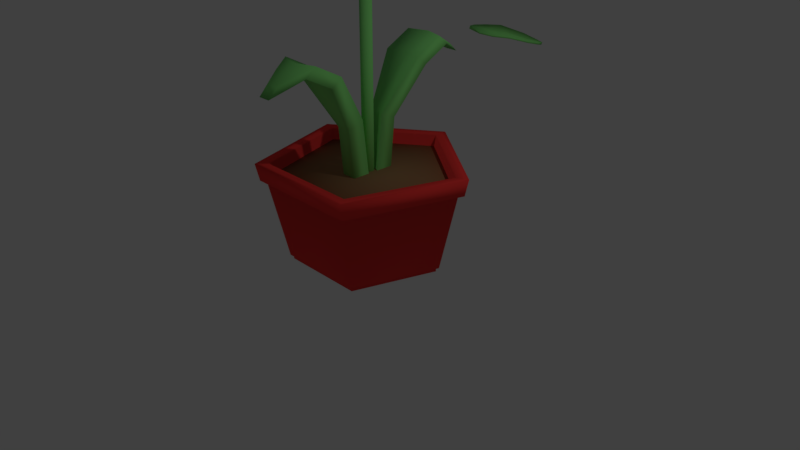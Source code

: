 # Source: diffrent_blue_different_flower.blend  (saved by Blender 2.79.0; exported with 4.5.12 LTS)
import bpy
from mathutils import Matrix  # noqa: F401  (used for matrix-valued properties, if any)

bpy.ops.wm.read_factory_settings(use_empty=True)
scene = bpy.context.scene
scene.name = 'Scene'

# ---- collections
col_collection_1 = bpy.data.collections.new('Collection 1'); scene.collection.children.link(col_collection_1)

# ---- materials (node trees are filled in below, after node groups)
mat_material_010 = bpy.data.materials.new('Material.010')
mat_material_010.alpha_threshold = 0.0
mat_material_010.use_transparent_shadow = False
mat_material_010.diffuse_color = (0.8, 0.6976, 0.07297, 1.0)
mat_material_010.roughness = 0.5
mat_material_010.specular_intensity = 0.0
mat_material_009 = bpy.data.materials.new('Material.009')
mat_material_009.alpha_threshold = 0.0
mat_material_009.use_transparent_shadow = False
mat_material_009.diffuse_color = (0.03628, 0.1769, 0.8, 1.0)
mat_material_009.roughness = 0.5
mat_material_009.specular_intensity = 0.0
mat_material_001 = bpy.data.materials.new('Material.001')
mat_material_001.alpha_threshold = 0.0
mat_material_001.use_transparent_shadow = False
mat_material_001.diffuse_color = (1.0, 0.9404, 0.9404, 1.0)
mat_material_001.roughness = 0.5
mat_material_002 = bpy.data.materials.new('Material.002')
mat_material_002.alpha_threshold = 0.0
mat_material_002.use_transparent_shadow = False
mat_material_002.diffuse_color = (0.3108, 0.1783, 0.08164, 1.0)
mat_material_002.roughness = 0.5
mat_material_002.specular_intensity = 0.0
mat_material_003 = bpy.data.materials.new('Material.003')
mat_material_003.alpha_threshold = 0.0
mat_material_003.use_transparent_shadow = False
mat_material_003.diffuse_color = (1.0, 0.05192, 0.04691, 1.0)
mat_material_003.roughness = 0.5
mat_material_004 = bpy.data.materials.new('Material.004')
mat_material_004.alpha_threshold = 0.0
mat_material_004.use_transparent_shadow = False
mat_material_004.diffuse_color = (0.2569, 0.8, 0.2039, 1.0)
mat_material_004.roughness = 0.5
mat_material_004.specular_intensity = 0.0
mat_material_005 = bpy.data.materials.new('Material.005')
mat_material_005.alpha_threshold = 0.0
mat_material_005.use_transparent_shadow = False
mat_material_005.diffuse_color = (0.8, 0.6988, 0.1843, 1.0)
mat_material_005.roughness = 0.5
mat_material_007 = bpy.data.materials.new('Material.007')
mat_material_007.alpha_threshold = 0.0
mat_material_007.use_transparent_shadow = False
mat_material_007.diffuse_color = (0.8, 0.4318, 0.6223, 1.0)
mat_material_007.roughness = 0.5
mat_material_007.specular_intensity = 0.0

# ---- material node trees

# ---- world
world_world = bpy.data.worlds.new('World'); scene.world = world_world
world_world.color = (0.05088, 0.05088, 0.05088)
world_world.use_sun_shadow = False
world_world.sun_shadow_jitter_overblur = 0.0
world_world.cycles.sampling_method = 'MANUAL'

# ---- cameras
cam_camera = bpy.data.cameras.new('Camera')
cam_camera.clip_end = 100.0
cam_camera.lens = 35.0
cam_camera.sensor_width = 32.0
cam_camera.sensor_height = 18.0
cam_camera.ortho_scale = 7.314
cam_camera.dof.focus_distance = 0.0
cam_camera.dof.aperture_fstop = 128.0

# ---- lights
light_lamp = bpy.data.lights.new('Lamp', 'POINT')
light_lamp.transmission_factor = 0.0
light_lamp.cutoff_distance = 30.0
light_lamp.energy = 100.0
light_lamp.shadow_buffer_clip_start = 1.001
light_lamp.shadow_soft_size = 0.1
light_lamp.shadow_maximum_resolution = 0.006
light_lamp.use_absolute_resolution = True

# ---- meshes
me_cylinder = bpy.data.meshes.new('Cylinder')
me_cylinder.from_pydata([(0.0, 0.04, -1.197), (0.0, 0.04, 1.172), (0.02, 0.03464, -1.197), (0.02, 0.03464, 1.172), (0.03464, 0.02, -1.197), (0.03464, 0.02, 1.172), (0.04, -1.748e-09, -1.197), (0.04, -1.748e-09, 1.172), (0.03464, -0.02, -1.197), (0.03464, -0.02, 1.172), (0.02, -0.03464, -1.197), (0.02, -0.03464, 1.172), (6.04e-09, -0.04, -1.197), (6.04e-09, -0.04, 1.172), (-0.02, -0.03464, -1.197), (-0.02, -0.03464, 1.172), (-0.03464, -0.02, -1.197), (-0.03464, -0.02, 1.172), (-0.04, -1.86e-08, -1.197), (-0.04, -1.86e-08, 1.172), (-0.03464, 0.02, -1.197), (-0.03464, 0.02, 1.172), (-0.02, 0.03464, -1.197), (-0.02, 0.03464, 1.172), (-0.1203, 0.04789, 1.198), (-0.1194, 0.04883, 1.211), (-0.1203, 0.04789, 1.225), (-0.1231, 0.04511, 1.238), (-0.1276, 0.0406, 1.25), (-0.1337, 0.03453, 1.26), (-0.1411, 0.02713, 1.269), (-0.1495, 0.01869, 1.275), (-0.1587, 0.009526, 1.279), (-0.1608, 0.0112, 1.144), (-0.1536, 0.02197, 1.148), (-0.1469, 0.0319, 1.154), (-0.1411, 0.0406, 1.163), (-0.1363, 0.04774, 1.173), (-0.1328, 0.05304, 1.185), (-0.1306, 0.05631, 1.198), (9.106e-08, -2.357e-07, 1.142), (-0.1299, 0.05742, 1.211), (0.002628, 0.01321, 1.279), (0.005155, 0.02592, 1.275), (0.007484, 0.03763, 1.269), (0.009526, 0.04789, 1.26), (0.0112, 0.05631, 1.25), (0.01245, 0.06257, 1.238), (0.01321, 0.06642, 1.225), (0.01347, 0.06773, 1.211), (0.01321, 0.06642, 1.198), (0.01245, 0.06257, 1.185), (0.0112, 0.05631, 1.173), (0.009526, 0.04789, 1.163), (0.007484, 0.03763, 1.154), (0.005155, 0.02592, 1.148), (0.002628, 0.01321, 1.144), (-0.1306, 0.05631, 1.225), (-0.1328, 0.05304, 1.238), (0.005155, 0.01245, 1.279), (0.01011, 0.02441, 1.275), (0.01468, 0.03544, 1.269), (0.01869, 0.04511, 1.26), (0.02197, 0.05304, 1.25), (0.02441, 0.05894, 1.238), (0.02592, 0.06257, 1.225), (0.02643, 0.0638, 1.211), (0.02592, 0.06257, 1.198), (0.02441, 0.05894, 1.185), (0.02197, 0.05304, 1.173), (0.01869, 0.04511, 1.163), (0.01468, 0.03544, 1.154), (0.01011, 0.02441, 1.148), (0.005155, 0.01245, 1.144), (-0.1363, 0.04774, 1.25), (-0.1411, 0.0406, 1.26), (0.007484, 0.0112, 1.279), (0.01468, 0.02197, 1.275), (0.02131, 0.0319, 1.269), (0.02713, 0.0406, 1.26), (0.0319, 0.04774, 1.25), (0.03544, 0.05304, 1.238), (0.03763, 0.05631, 1.225), (0.03836, 0.05742, 1.211), (0.03763, 0.05631, 1.198), (0.03544, 0.05304, 1.185), (0.0319, 0.04774, 1.173), (0.02713, 0.0406, 1.163), (0.02131, 0.0319, 1.154), (0.01468, 0.02197, 1.148), (0.007484, 0.0112, 1.144), (-0.1469, 0.0319, 1.269), (-0.1536, 0.02197, 1.275), (0.009526, 0.009526, 1.279), (0.01869, 0.01869, 1.275), (0.02713, 0.02713, 1.269), (0.03453, 0.03453, 1.26), (0.0406, 0.0406, 1.25), (0.04511, 0.04511, 1.238), (0.04789, 0.04789, 1.225), (0.04883, 0.04883, 1.211), (0.04789, 0.04789, 1.198), (0.04511, 0.04511, 1.185), (0.0406, 0.0406, 1.173), (0.03453, 0.03453, 1.163), (0.02713, 0.02713, 1.154), (0.01869, 0.01869, 1.148), (0.009526, 0.009526, 1.144), (-0.1608, 0.0112, 1.279), (-0.1631, 0.01245, 1.144), (0.0112, 0.007484, 1.279), (0.02197, 0.01468, 1.275), (0.0319, 0.02131, 1.269), (0.0406, 0.02713, 1.26), (0.04774, 0.0319, 1.25), (0.05304, 0.03544, 1.238), (0.05631, 0.03763, 1.225), (0.05742, 0.03836, 1.211), (0.05631, 0.03763, 1.198), (0.05304, 0.03544, 1.185), (0.04774, 0.0319, 1.173), (0.0406, 0.02713, 1.163), (0.0319, 0.02131, 1.154), (0.02197, 0.01468, 1.148), (0.0112, 0.007484, 1.144), (-0.1581, 0.02441, 1.148), (-0.1536, 0.03544, 1.154), (0.01245, 0.005155, 1.279), (0.02441, 0.01011, 1.275), (0.03544, 0.01468, 1.269), (0.04511, 0.01869, 1.26), (0.05304, 0.02197, 1.25), (0.05894, 0.02441, 1.238), (0.06257, 0.02592, 1.225), (0.0638, 0.02643, 1.211), (0.06257, 0.02592, 1.198), (0.05894, 0.02441, 1.185), (0.05304, 0.02197, 1.173), (0.04511, 0.01869, 1.163), (0.03544, 0.01468, 1.154), (0.02441, 0.01011, 1.148), (0.01245, 0.005155, 1.144), (-0.1495, 0.04511, 1.163), (-0.1463, 0.05304, 1.173), (0.01321, 0.002628, 1.279), (0.02592, 0.005155, 1.275), (0.03763, 0.007484, 1.269), (0.04789, 0.009526, 1.26), (0.05631, 0.0112, 1.25), (0.06257, 0.01245, 1.238), (0.06642, 0.01321, 1.225), (0.06773, 0.01347, 1.211), (0.06642, 0.01321, 1.198), (0.06257, 0.01245, 1.185), (0.05631, 0.0112, 1.173), (0.04789, 0.009526, 1.163), (0.03763, 0.007484, 1.154), (0.02592, 0.005155, 1.148), (0.01321, 0.002628, 1.144), (-0.1438, 0.05894, 1.185), (-0.1423, 0.06257, 1.198), (0.01347, -2.358e-07, 1.279), (0.02643, -2.352e-07, 1.275), (0.03836, -2.347e-07, 1.269), (0.04883, -2.352e-07, 1.26), (0.05742, -2.363e-07, 1.25), (0.0638, -2.322e-07, 1.238), (0.06773, -2.404e-07, 1.225), (0.06905, -2.394e-07, 1.211), (0.06773, -2.404e-07, 1.198), (0.0638, -2.291e-07, 1.185), (0.05742, -2.363e-07, 1.173), (0.04883, -2.352e-07, 1.163), (0.03836, -2.368e-07, 1.154), (0.02643, -2.342e-07, 1.148), (0.01347, -2.345e-07, 1.144), (-0.1418, 0.0638, 1.211), (-0.1423, 0.06257, 1.225), (0.01321, -0.002628, 1.279), (0.02592, -0.005156, 1.275), (0.03763, -0.007485, 1.269), (0.04789, -0.009526, 1.26), (0.05631, -0.0112, 1.25), (0.06257, -0.01245, 1.238), (0.06642, -0.01321, 1.225), (0.06773, -0.01347, 1.211), (0.06642, -0.01321, 1.198), (0.06257, -0.01245, 1.185), (0.05631, -0.0112, 1.173), (0.04789, -0.009526, 1.163), (0.03763, -0.007485, 1.154), (0.02592, -0.005156, 1.148), (0.01321, -0.002628, 1.144), (-0.1438, 0.05894, 1.238), (-0.1463, 0.05304, 1.25), (0.01245, -0.005156, 1.279), (0.02441, -0.01011, 1.275), (0.03544, -0.01468, 1.269), (0.04511, -0.01869, 1.26), (0.05304, -0.02197, 1.25), (0.05894, -0.02441, 1.238), (0.06257, -0.02592, 1.225), (0.0638, -0.02643, 1.211), (0.06257, -0.02592, 1.198), (0.05894, -0.02441, 1.185), (0.05304, -0.02197, 1.173), (0.04511, -0.01869, 1.163), (0.03544, -0.01468, 1.154), (0.02441, -0.01011, 1.148), (0.01245, -0.005156, 1.144), (-0.1495, 0.04511, 1.26), (-0.1536, 0.03544, 1.269), (0.0112, -0.007485, 1.279), (0.02197, -0.01468, 1.275), (0.0319, -0.02131, 1.269), (0.0406, -0.02713, 1.26), (0.04774, -0.0319, 1.25), (0.05304, -0.03544, 1.238), (0.05631, -0.03763, 1.225), (0.05742, -0.03836, 1.211), (0.05631, -0.03763, 1.198), (0.05304, -0.03544, 1.185), (0.04774, -0.0319, 1.173), (0.0406, -0.02713, 1.163), (0.0319, -0.02131, 1.154), (0.02197, -0.01468, 1.148), (0.0112, -0.007485, 1.144), (-0.1581, 0.02441, 1.275), (-0.1631, 0.01245, 1.279), (0.009526, -0.009526, 1.279), (0.01869, -0.01869, 1.275), (0.02713, -0.02713, 1.269), (0.03453, -0.03453, 1.26), (0.0406, -0.0406, 1.25), (0.04511, -0.04511, 1.238), (0.04789, -0.04789, 1.225), (0.04883, -0.04883, 1.211), (0.04789, -0.04789, 1.198), (0.04511, -0.04511, 1.185), (0.0406, -0.0406, 1.173), (0.03453, -0.03453, 1.163), (0.02713, -0.02713, 1.154), (0.01869, -0.01869, 1.148), (0.009526, -0.009526, 1.144), (-0.1656, 0.01321, 1.144), (-0.1631, 0.02592, 1.148), (0.007484, -0.0112, 1.279), (0.01468, -0.02197, 1.275), (0.02131, -0.0319, 1.269), (0.02713, -0.0406, 1.26), (0.0319, -0.04774, 1.25), (0.03544, -0.05305, 1.238), (0.03763, -0.05631, 1.225), (0.03836, -0.05742, 1.211), (0.03763, -0.05631, 1.198), (0.03544, -0.05305, 1.185), (0.0319, -0.04774, 1.173), (0.02713, -0.0406, 1.163), (0.02131, -0.0319, 1.154), (0.01468, -0.02197, 1.148), (0.007484, -0.0112, 1.144), (-0.1608, 0.03763, 1.154), (-0.1587, 0.04789, 1.163), (0.005155, -0.01245, 1.279), (0.01011, -0.02441, 1.275), (0.01468, -0.03544, 1.269), (0.01869, -0.04511, 1.26), (0.02197, -0.05305, 1.25), (0.02441, -0.05894, 1.238), (0.02592, -0.06257, 1.225), (0.02643, -0.0638, 1.211), (0.02592, -0.06257, 1.198), (0.02441, -0.05894, 1.185), (0.02197, -0.05305, 1.173), (0.01869, -0.04511, 1.163), (0.01468, -0.03544, 1.154), (0.01011, -0.02441, 1.148), (0.005155, -0.01245, 1.144), (-0.157, 0.05631, 1.173), (-0.1558, 0.06257, 1.185), (0.002628, -0.01321, 1.279), (0.005155, -0.02592, 1.275), (0.007484, -0.03763, 1.269), (0.009526, -0.04789, 1.26), (0.0112, -0.05631, 1.25), (0.01245, -0.06257, 1.238), (0.01321, -0.06642, 1.225), (0.01347, -0.06773, 1.211), (0.01321, -0.06642, 1.198), (0.01245, -0.06257, 1.185), (0.0112, -0.05631, 1.173), (0.009526, -0.04789, 1.163), (0.007484, -0.03763, 1.154), (0.005155, -0.02592, 1.148), (0.002628, -0.01321, 1.144), (-0.155, 0.06642, 1.198), (-0.1548, 0.06773, 1.211), (9.056e-08, -0.01347, 1.279), (9.391e-08, -0.02643, 1.275), (9.288e-08, -0.03836, 1.269), (8.928e-08, -0.04883, 1.26), (8.516e-08, -0.05742, 1.25), (9.545e-08, -0.0638, 1.238), (8.516e-08, -0.06773, 1.225), (8.413e-08, -0.06905, 1.211), (8.516e-08, -0.06773, 1.198), (9.545e-08, -0.0638, 1.185), (8.516e-08, -0.05742, 1.173), (8.928e-08, -0.04883, 1.163), (9.031e-08, -0.03836, 1.154), (9.134e-08, -0.02643, 1.148), (9.134e-08, -0.01347, 1.144), (-0.155, 0.06642, 1.225), (-0.1558, 0.06257, 1.238), (-0.002628, -0.01321, 1.279), (-0.005155, -0.02592, 1.275), (-0.007484, -0.03763, 1.269), (-0.009526, -0.04789, 1.26), (-0.0112, -0.05631, 1.25), (-0.01245, -0.06257, 1.238), (-0.01321, -0.06642, 1.225), (-0.01347, -0.06773, 1.211), (-0.01321, -0.06642, 1.198), (-0.01245, -0.06257, 1.185), (-0.0112, -0.05631, 1.173), (-0.009526, -0.04789, 1.163), (-0.007484, -0.03763, 1.154), (-0.005155, -0.02592, 1.148), (-0.002628, -0.01321, 1.144), (-0.157, 0.05631, 1.25), (8.245e-08, -2.565e-07, 1.28), (-0.005155, -0.01245, 1.279), (-0.01011, -0.02441, 1.275), (-0.01468, -0.03544, 1.269), (-0.01869, -0.04511, 1.26), (-0.02197, -0.05305, 1.25), (-0.02441, -0.05894, 1.238), (-0.02592, -0.06257, 1.225), (-0.02643, -0.0638, 1.211), (-0.02592, -0.06257, 1.198), (-0.02441, -0.05894, 1.185), (-0.02197, -0.05305, 1.173), (-0.01869, -0.04511, 1.163), (-0.01468, -0.03544, 1.154), (-0.01011, -0.02441, 1.148), (-0.005155, -0.01245, 1.144), (-0.1587, 0.04789, 1.26), (-0.1608, 0.03763, 1.269), (-0.007484, -0.0112, 1.279), (-0.01468, -0.02197, 1.275), (-0.02131, -0.0319, 1.269), (-0.02713, -0.0406, 1.26), (-0.0319, -0.04774, 1.25), (-0.03544, -0.05305, 1.238), (-0.03763, -0.05631, 1.225), (-0.03836, -0.05742, 1.211), (-0.03763, -0.05631, 1.198), (-0.03544, -0.05305, 1.185), (-0.0319, -0.04774, 1.173), (-0.02713, -0.0406, 1.163), (-0.02131, -0.0319, 1.154), (-0.01468, -0.02197, 1.148), (-0.007484, -0.0112, 1.144), (-0.1631, 0.02592, 1.275), (-0.1656, 0.01321, 1.279), (-0.009526, -0.009526, 1.279), (-0.01869, -0.01869, 1.275), (-0.02713, -0.02713, 1.269), (-0.03453, -0.03453, 1.26), (-0.0406, -0.0406, 1.25), (-0.04511, -0.04511, 1.238), (-0.04789, -0.04789, 1.225), (-0.04883, -0.04883, 1.211), (-0.04789, -0.04789, 1.198), (-0.04511, -0.04511, 1.185), (-0.0406, -0.0406, 1.173), (-0.03453, -0.03453, 1.163), (-0.02713, -0.02713, 1.154), (-0.01869, -0.01869, 1.148), (-0.009526, -0.009526, 1.144), (-0.1682, -2.357e-07, 1.142), (-0.1882, 0.03464, 1.172), (-0.0112, -0.007485, 1.279), (-0.02197, -0.01468, 1.275), (-0.0319, -0.02131, 1.269), (-0.0406, -0.02713, 1.26), (-0.04774, -0.0319, 1.25), (-0.05304, -0.03544, 1.238), (-0.05631, -0.03763, 1.225), (-0.05742, -0.03836, 1.211), (-0.05631, -0.03763, 1.198), (-0.05304, -0.03544, 1.185), (-0.04774, -0.0319, 1.173), (-0.0406, -0.02713, 1.163), (-0.0319, -0.02131, 1.154), (-0.02197, -0.01468, 1.148), (-0.0112, -0.007485, 1.144), (-0.1882, 0.03464, -1.197), (-0.2029, 0.02, 1.172), (-0.01245, -0.005156, 1.279), (-0.02441, -0.01011, 1.275), (-0.03544, -0.01468, 1.269), (-0.04511, -0.01869, 1.26), (-0.05304, -0.02197, 1.25), (-0.05894, -0.02441, 1.238), (-0.06257, -0.02592, 1.225), (-0.0638, -0.02643, 1.211), (-0.06257, -0.02592, 1.198), (-0.05894, -0.02441, 1.185), (-0.05304, -0.02197, 1.173), (-0.04511, -0.01869, 1.163), (-0.03544, -0.01468, 1.154), (-0.02441, -0.01011, 1.148), (-0.01245, -0.005156, 1.144), (-0.2029, 0.02, -1.197), (-0.2082, -1.86e-08, 1.172), (-0.01321, -0.002628, 1.279), (-0.02592, -0.005156, 1.275), (-0.03763, -0.007485, 1.269), (-0.04789, -0.009526, 1.26), (-0.05631, -0.0112, 1.25), (-0.06257, -0.01245, 1.238), (-0.06642, -0.01321, 1.225), (-0.06773, -0.01347, 1.211), (-0.06642, -0.01321, 1.198), (-0.06257, -0.01245, 1.185), (-0.05631, -0.0112, 1.173), (-0.04789, -0.009526, 1.163), (-0.03763, -0.007485, 1.154), (-0.02592, -0.005156, 1.148), (-0.01321, -0.002628, 1.144), (-0.2082, -1.86e-08, -1.197), (-0.2029, -0.02, 1.172), (-0.01347, -2.347e-07, 1.279), (-0.02643, -2.327e-07, 1.275), (-0.03836, -2.327e-07, 1.269), (-0.04883, -2.26e-07, 1.26), (-0.05742, -2.229e-07, 1.25), (-0.0638, -2.352e-07, 1.238), (-0.06773, -2.198e-07, 1.225), (-0.06905, -2.229e-07, 1.211), (-0.06773, -2.198e-07, 1.198), (-0.0638, -2.352e-07, 1.185), (-0.05742, -2.229e-07, 1.173), (-0.04883, -2.26e-07, 1.163), (-0.03836, -2.311e-07, 1.154), (-0.02643, -2.306e-07, 1.148), (-0.01347, -2.35e-07, 1.144), (-0.2029, -0.02, -1.197), (-0.1882, -0.03464, 1.172), (-0.01321, 0.002628, 1.279), (-0.02592, 0.005155, 1.275), (-0.03763, 0.007484, 1.269), (-0.04789, 0.009526, 1.26), (-0.05631, 0.0112, 1.25), (-0.06257, 0.01245, 1.238), (-0.06642, 0.01321, 1.225), (-0.06773, 0.01347, 1.211), (-0.06642, 0.01321, 1.198), (-0.06257, 0.01245, 1.185), (-0.05631, 0.0112, 1.173), (-0.04789, 0.009526, 1.163), (-0.03763, 0.007484, 1.154), (-0.02592, 0.005155, 1.148), (-0.01321, 0.002628, 1.144), (-0.1882, -0.03464, -1.197), (-0.1682, -0.04, 1.172), (-0.01245, 0.005155, 1.279), (-0.02441, 0.01011, 1.275), (-0.03544, 0.01468, 1.269), (-0.04511, 0.01869, 1.26), (-0.05304, 0.02197, 1.25), (-0.05894, 0.02441, 1.238), (-0.06257, 0.02592, 1.225), (-0.0638, 0.02643, 1.211), (-0.06257, 0.02592, 1.198), (-0.05894, 0.02441, 1.185), (-0.05304, 0.02197, 1.173), (-0.04511, 0.01869, 1.163), (-0.03544, 0.01468, 1.154), (-0.02441, 0.01011, 1.148), (-0.01245, 0.005155, 1.144), (-0.1682, -0.04, -1.197), (-0.1482, -0.03464, 1.172), (-0.0112, 0.007484, 1.279), (-0.02197, 0.01468, 1.275), (-0.0319, 0.02131, 1.269), (-0.0406, 0.02713, 1.26), (-0.04774, 0.0319, 1.25), (-0.05304, 0.03544, 1.238), (-0.05631, 0.03763, 1.225), (-0.05742, 0.03836, 1.211), (-0.05631, 0.03763, 1.198), (-0.05304, 0.03544, 1.185), (-0.04774, 0.0319, 1.173), (-0.0406, 0.02713, 1.163), (-0.0319, 0.02131, 1.154), (-0.02197, 0.01468, 1.148), (-0.0112, 0.007484, 1.144), (-0.1482, -0.03464, -1.197), (-0.1336, -0.02, 1.172), (-0.009526, 0.009526, 1.279), (-0.01869, 0.01869, 1.275), (-0.02713, 0.02713, 1.269), (-0.03453, 0.03453, 1.26), (-0.0406, 0.0406, 1.25), (-0.04511, 0.04511, 1.238), (-0.04789, 0.04789, 1.225), (-0.04883, 0.04883, 1.211), (-0.04789, 0.04789, 1.198), (-0.04511, 0.04511, 1.185), (-0.0406, 0.0406, 1.173), (-0.03453, 0.03453, 1.163), (-0.02713, 0.02713, 1.154), (-0.01869, 0.01869, 1.148), (-0.009526, 0.009526, 1.144), (-0.1336, -0.02, -1.197), (-0.1282, -1.748e-09, 1.172), (-0.007484, 0.0112, 1.279), (-0.01468, 0.02197, 1.275), (-0.02131, 0.0319, 1.269), (-0.02713, 0.0406, 1.26), (-0.0319, 0.04774, 1.25), (-0.03544, 0.05304, 1.238), (-0.03763, 0.05631, 1.225), (-0.03836, 0.05742, 1.211), (-0.03763, 0.05631, 1.198), (-0.03544, 0.05304, 1.185), (-0.0319, 0.04774, 1.173), (-0.02713, 0.0406, 1.163), (-0.02131, 0.0319, 1.154), (-0.01468, 0.02197, 1.148), (-0.007484, 0.0112, 1.144), (-0.1282, -1.748e-09, -1.197), (-0.1336, 0.02, 1.172), (-0.005155, 0.01245, 1.279), (-0.01011, 0.02441, 1.275), (-0.01468, 0.03544, 1.269), (-0.01869, 0.04511, 1.26), (-0.02197, 0.05304, 1.25), (-0.02441, 0.05894, 1.238), (-0.02592, 0.06257, 1.225), (-0.02643, 0.0638, 1.211), (-0.02592, 0.06257, 1.198), (-0.02441, 0.05894, 1.185), (-0.02197, 0.05304, 1.173), (-0.01869, 0.04511, 1.163), (-0.01468, 0.03544, 1.154), (-0.01011, 0.02441, 1.148), (-0.005155, 0.01245, 1.144), (-0.1336, 0.02, -1.197), (-0.1482, 0.03464, 1.172), (-0.002628, 0.01321, 1.279), (-0.005155, 0.02592, 1.275), (-0.007484, 0.03763, 1.269), (-0.009526, 0.04789, 1.26), (-0.0112, 0.05631, 1.25), (-0.01245, 0.06257, 1.238), (-0.01321, 0.06642, 1.225), (-0.01347, 0.06773, 1.211), (-0.01321, 0.06642, 1.198), (-0.01245, 0.06257, 1.185), (-0.0112, 0.05631, 1.173), (-0.009526, 0.04789, 1.163), (-0.007484, 0.03763, 1.154), (-0.005155, 0.02592, 1.148), (-0.002628, 0.01321, 1.144), (-0.1482, 0.03464, -1.197), (-0.1682, 0.04, 1.172), (9.365e-08, 0.01347, 1.279), (9.648e-08, 0.02643, 1.275), (9.854e-08, 0.03836, 1.269), (1.016e-07, 0.04883, 1.26), (1.099e-07, 0.05742, 1.25), (9.545e-08, 0.0638, 1.238), (1.088e-07, 0.06773, 1.225), (1.099e-07, 0.06905, 1.211), (1.088e-07, 0.06773, 1.198), (9.545e-08, 0.0638, 1.185), (1.099e-07, 0.05742, 1.173), (1.016e-07, 0.04883, 1.163), (9.957e-08, 0.03836, 1.154), (9.648e-08, 0.02643, 1.148), (9.211e-08, 0.01347, 1.144), (-0.1682, 0.04, -1.197), (-0.1231, 0.04511, 1.185), (-0.1276, 0.0406, 1.173), (-0.1337, 0.03453, 1.163), (-0.1411, 0.02713, 1.154), (-0.1495, 0.01869, 1.148), (-0.1587, 0.009526, 1.144), (-0.157, 0.007484, 1.279), (-0.1463, 0.01468, 1.275), (-0.1363, 0.02131, 1.269), (-0.1276, 0.02713, 1.26), (-0.1205, 0.0319, 1.25), (-0.1152, 0.03544, 1.238), (-0.1119, 0.03763, 1.225), (-0.1108, 0.03836, 1.211), (-0.1119, 0.03763, 1.198), (-0.1152, 0.03544, 1.185), (-0.1205, 0.0319, 1.173), (-0.1276, 0.02713, 1.163), (-0.1363, 0.02131, 1.154), (-0.1463, 0.01468, 1.148), (-0.157, 0.007484, 1.144), (-0.1558, 0.005155, 1.279), (-0.1438, 0.01011, 1.275), (-0.1328, 0.01468, 1.269), (-0.1231, 0.01869, 1.26), (-0.1152, 0.02197, 1.25), (-0.1093, 0.02441, 1.238), (-0.1057, 0.02592, 1.225), (-0.1044, 0.02643, 1.211), (-0.1057, 0.02592, 1.198), (-0.1093, 0.02441, 1.185), (-0.1152, 0.02197, 1.173), (-0.1231, 0.01869, 1.163), (-0.1328, 0.01468, 1.154), (-0.1438, 0.01011, 1.148), (-0.1558, 0.005155, 1.144), (-0.155, 0.002628, 1.279), (-0.1423, 0.005155, 1.275), (-0.1306, 0.007484, 1.269), (-0.1203, 0.009526, 1.26), (-0.1119, 0.0112, 1.25), (-0.1057, 0.01245, 1.238), (-0.1018, 0.01321, 1.225), (-0.1005, 0.01347, 1.211), (-0.1018, 0.01321, 1.198), (-0.1057, 0.01245, 1.185), (-0.1119, 0.0112, 1.173), (-0.1203, 0.009526, 1.163), (-0.1306, 0.007484, 1.154), (-0.1423, 0.005155, 1.148), (-0.155, 0.002628, 1.144), (-0.1548, -2.358e-07, 1.279), (-0.1418, -2.352e-07, 1.275), (-0.1299, -2.347e-07, 1.269), (-0.1194, -2.352e-07, 1.26), (-0.1108, -2.363e-07, 1.25), (-0.1044, -2.322e-07, 1.238), (-0.1005, -2.404e-07, 1.225), (-0.09918, -2.394e-07, 1.211), (-0.1005, -2.404e-07, 1.198), (-0.1044, -2.291e-07, 1.185), (-0.1108, -2.363e-07, 1.173), (-0.1194, -2.352e-07, 1.163), (-0.1299, -2.368e-07, 1.154), (-0.1418, -2.342e-07, 1.148), (-0.1548, -2.345e-07, 1.144), (-0.155, -0.002628, 1.279), (-0.1423, -0.005156, 1.275), (-0.1306, -0.007485, 1.269), (-0.1203, -0.009526, 1.26), (-0.1119, -0.0112, 1.25), (-0.1057, -0.01245, 1.238), (-0.1018, -0.01321, 1.225), (-0.1005, -0.01347, 1.211), (-0.1018, -0.01321, 1.198), (-0.1057, -0.01245, 1.185), (-0.1119, -0.0112, 1.173), (-0.1203, -0.009526, 1.163), (-0.1306, -0.007485, 1.154), (-0.1423, -0.005156, 1.148), (-0.155, -0.002628, 1.144), (-0.1558, -0.005156, 1.279), (-0.1438, -0.01011, 1.275), (-0.1328, -0.01468, 1.269), (-0.1231, -0.01869, 1.26), (-0.1152, -0.02197, 1.25), (-0.1093, -0.02441, 1.238), (-0.1057, -0.02592, 1.225), (-0.1044, -0.02643, 1.211), (-0.1057, -0.02592, 1.198), (-0.1093, -0.02441, 1.185), (-0.1152, -0.02197, 1.173), (-0.1231, -0.01869, 1.163), (-0.1328, -0.01468, 1.154), (-0.1438, -0.01011, 1.148), (-0.1558, -0.005156, 1.144), (-0.157, -0.007485, 1.279), (-0.1463, -0.01468, 1.275), (-0.1363, -0.02131, 1.269), (-0.1276, -0.02713, 1.26), (-0.1205, -0.0319, 1.25), (-0.1152, -0.03544, 1.238), (-0.1119, -0.03763, 1.225), (-0.1108, -0.03836, 1.211), (-0.1119, -0.03763, 1.198), (-0.1152, -0.03544, 1.185), (-0.1205, -0.0319, 1.173), (-0.1276, -0.02713, 1.163), (-0.1363, -0.02131, 1.154), (-0.1463, -0.01468, 1.148), (-0.157, -0.007485, 1.144), (-0.1587, -0.009526, 1.279), (-0.1495, -0.01869, 1.275), (-0.1411, -0.02713, 1.269), (-0.1337, -0.03453, 1.26), (-0.1276, -0.0406, 1.25), (-0.1231, -0.04511, 1.238), (-0.1203, -0.04789, 1.225), (-0.1194, -0.04883, 1.211), (-0.1203, -0.04789, 1.198), (-0.1231, -0.04511, 1.185), (-0.1276, -0.0406, 1.173), (-0.1337, -0.03453, 1.163), (-0.1411, -0.02713, 1.154), (-0.1495, -0.01869, 1.148), (-0.1587, -0.009526, 1.144), (-0.1608, -0.0112, 1.279), (-0.1536, -0.02197, 1.275), (-0.1469, -0.0319, 1.269), (-0.1411, -0.0406, 1.26), (-0.1363, -0.04774, 1.25), (-0.1328, -0.05305, 1.238), (-0.1306, -0.05631, 1.225), (-0.1299, -0.05742, 1.211), (-0.1306, -0.05631, 1.198), (-0.1328, -0.05305, 1.185), (-0.1363, -0.04774, 1.173), (-0.1411, -0.0406, 1.163), (-0.1469, -0.0319, 1.154), (-0.1536, -0.02197, 1.148), (-0.1608, -0.0112, 1.144), (-0.1631, -0.01245, 1.279), (-0.1581, -0.02441, 1.275), (-0.1536, -0.03544, 1.269), (-0.1495, -0.04511, 1.26), (-0.1463, -0.05305, 1.25), (-0.1438, -0.05894, 1.238), (-0.1423, -0.06257, 1.225), (-0.1418, -0.0638, 1.211), (-0.1423, -0.06257, 1.198), (-0.1438, -0.05894, 1.185), (-0.1463, -0.05305, 1.173), (-0.1495, -0.04511, 1.163), (-0.1536, -0.03544, 1.154), (-0.1581, -0.02441, 1.148), (-0.1631, -0.01245, 1.144), (-0.1656, -0.01321, 1.279), (-0.1631, -0.02592, 1.275), (-0.1608, -0.03763, 1.269), (-0.1587, -0.04789, 1.26), (-0.157, -0.05631, 1.25), (-0.1558, -0.06257, 1.238), (-0.155, -0.06642, 1.225), (-0.1548, -0.06773, 1.211), (-0.155, -0.06642, 1.198), (-0.1558, -0.06257, 1.185), (-0.157, -0.05631, 1.173), (-0.1587, -0.04789, 1.163), (-0.1608, -0.03763, 1.154), (-0.1631, -0.02592, 1.148), (-0.1656, -0.01321, 1.144), (-0.1682, -0.01347, 1.279), (-0.1682, -0.02643, 1.275), (-0.1682, -0.03836, 1.269), (-0.1682, -0.04883, 1.26), (-0.1682, -0.05742, 1.25), (-0.1682, -0.0638, 1.238), (-0.1682, -0.06773, 1.225), (-0.1682, -0.06905, 1.211), (-0.1682, -0.06773, 1.198), (-0.1682, -0.0638, 1.185), (-0.1682, -0.05742, 1.173), (-0.1682, -0.04883, 1.163), (-0.1682, -0.03836, 1.154), (-0.1682, -0.02643, 1.148), (-0.1682, -0.01347, 1.144), (-0.1709, -0.01321, 1.279), (-0.1734, -0.02592, 1.275), (-0.1757, -0.03763, 1.269), (-0.1778, -0.04789, 1.26), (-0.1794, -0.05631, 1.25), (-0.1807, -0.06257, 1.238), (-0.1814, -0.06642, 1.225), (-0.1817, -0.06773, 1.211), (-0.1814, -0.06642, 1.198), (-0.1807, -0.06257, 1.185), (-0.1794, -0.05631, 1.173), (-0.1778, -0.04789, 1.163), (-0.1757, -0.03763, 1.154), (-0.1734, -0.02592, 1.148), (-0.1709, -0.01321, 1.144), (-0.1682, -2.565e-07, 1.28), (-0.1734, -0.01245, 1.279), (-0.1783, -0.02441, 1.275), (-0.1829, -0.03544, 1.269), (-0.1869, -0.04511, 1.26), (-0.1902, -0.05305, 1.25), (-0.1926, -0.05894, 1.238), (-0.1942, -0.06257, 1.225), (-0.1947, -0.0638, 1.211), (-0.1942, -0.06257, 1.198), (-0.1926, -0.05894, 1.185), (-0.1902, -0.05305, 1.173), (-0.1869, -0.04511, 1.163), (-0.1829, -0.03544, 1.154), (-0.1783, -0.02441, 1.148), (-0.1734, -0.01245, 1.144), (-0.1757, -0.0112, 1.279), (-0.1829, -0.02197, 1.275), (-0.1895, -0.0319, 1.269), (-0.1954, -0.0406, 1.26), (-0.2001, -0.04774, 1.25), (-0.2037, -0.05305, 1.238), (-0.2059, -0.05631, 1.225), (-0.2066, -0.05742, 1.211), (-0.2059, -0.05631, 1.198), (-0.2037, -0.05305, 1.185), (-0.2001, -0.04774, 1.173), (-0.1954, -0.0406, 1.163), (-0.1895, -0.0319, 1.154), (-0.1829, -0.02197, 1.148), (-0.1757, -0.0112, 1.144), (-0.1778, -0.009526, 1.279), (-0.1869, -0.01869, 1.275), (-0.1954, -0.02713, 1.269), (-0.2028, -0.03453, 1.26), (-0.2088, -0.0406, 1.25), (-0.2133, -0.04511, 1.238), (-0.2161, -0.04789, 1.225), (-0.2171, -0.04883, 1.211), (-0.2161, -0.04789, 1.198), (-0.2133, -0.04511, 1.185), (-0.2088, -0.0406, 1.173), (-0.2028, -0.03453, 1.163), (-0.1954, -0.02713, 1.154), (-0.1869, -0.01869, 1.148), (-0.1778, -0.009526, 1.144), (-0.1794, -0.007485, 1.279), (-0.1902, -0.01468, 1.275), (-0.2001, -0.02131, 1.269), (-0.2088, -0.02713, 1.26), (-0.216, -0.0319, 1.25), (-0.2213, -0.03544, 1.238), (-0.2245, -0.03763, 1.225), (-0.2256, -0.03836, 1.211), (-0.2245, -0.03763, 1.198), (-0.2213, -0.03544, 1.185), (-0.216, -0.0319, 1.173), (-0.2088, -0.02713, 1.163), (-0.2001, -0.02131, 1.154), (-0.1902, -0.01468, 1.148), (-0.1794, -0.007485, 1.144), (-0.1807, -0.005156, 1.279), (-0.1926, -0.01011, 1.275), (-0.2037, -0.01468, 1.269), (-0.2133, -0.01869, 1.26), (-0.2213, -0.02197, 1.25), (-0.2272, -0.02441, 1.238), (-0.2308, -0.02592, 1.225), (-0.232, -0.02643, 1.211), (-0.2308, -0.02592, 1.198), (-0.2272, -0.02441, 1.185), (-0.2213, -0.02197, 1.173), (-0.2133, -0.01869, 1.163), (-0.2037, -0.01468, 1.154), (-0.1926, -0.01011, 1.148), (-0.1807, -0.005156, 1.144), (-0.1814, -0.002628, 1.279), (-0.1942, -0.005156, 1.275), (-0.2059, -0.007485, 1.269), (-0.2161, -0.009526, 1.26), (-0.2245, -0.0112, 1.25), (-0.2308, -0.01245, 1.238), (-0.2347, -0.01321, 1.225), (-0.236, -0.01347, 1.211), (-0.2347, -0.01321, 1.198), (-0.2308, -0.01245, 1.185), (-0.2245, -0.0112, 1.173), (-0.2161, -0.009526, 1.163), (-0.2059, -0.007485, 1.154), (-0.1942, -0.005156, 1.148), (-0.1814, -0.002628, 1.144), (-0.1817, -2.347e-07, 1.279), (-0.1947, -2.327e-07, 1.275), (-0.2066, -2.327e-07, 1.269), (-0.2171, -2.26e-07, 1.26), (-0.2256, -2.229e-07, 1.25), (-0.232, -2.352e-07, 1.238), (-0.236, -2.198e-07, 1.225), (-0.2373, -2.229e-07, 1.211), (-0.236, -2.198e-07, 1.198), (-0.232, -2.352e-07, 1.185), (-0.2256, -2.229e-07, 1.173), (-0.2171, -2.26e-07, 1.163), (-0.2066, -2.311e-07, 1.154), (-0.1947, -2.306e-07, 1.148), (-0.1817, -2.35e-07, 1.144), (-0.1814, 0.002628, 1.279), (-0.1942, 0.005155, 1.275), (-0.2059, 0.007484, 1.269), (-0.2161, 0.009526, 1.26), (-0.2245, 0.0112, 1.25), (-0.2308, 0.01245, 1.238), (-0.2347, 0.01321, 1.225), (-0.236, 0.01347, 1.211), (-0.2347, 0.01321, 1.198), (-0.2308, 0.01245, 1.185), (-0.2245, 0.0112, 1.173), (-0.2161, 0.009526, 1.163), (-0.2059, 0.007484, 1.154), (-0.1942, 0.005155, 1.148), (-0.1814, 0.002628, 1.144), (-0.1807, 0.005155, 1.279), (-0.1926, 0.01011, 1.275), (-0.2037, 0.01468, 1.269), (-0.2133, 0.01869, 1.26), (-0.2213, 0.02197, 1.25), (-0.2272, 0.02441, 1.238), (-0.2308, 0.02592, 1.225), (-0.232, 0.02643, 1.211), (-0.2308, 0.02592, 1.198), (-0.2272, 0.02441, 1.185), (-0.2213, 0.02197, 1.173), (-0.2133, 0.01869, 1.163), (-0.2037, 0.01468, 1.154), (-0.1926, 0.01011, 1.148), (-0.1807, 0.005155, 1.144), (-0.1794, 0.007484, 1.279), (-0.1902, 0.01468, 1.275), (-0.2001, 0.02131, 1.269), (-0.2088, 0.02713, 1.26), (-0.216, 0.0319, 1.25), (-0.2213, 0.03544, 1.238), (-0.2245, 0.03763, 1.225), (-0.2256, 0.03836, 1.211), (-0.2245, 0.03763, 1.198), (-0.2213, 0.03544, 1.185), (-0.216, 0.0319, 1.173), (-0.2088, 0.02713, 1.163), (-0.2001, 0.02131, 1.154), (-0.1902, 0.01468, 1.148), (-0.1794, 0.007484, 1.144), (-0.1778, 0.009526, 1.279), (-0.1869, 0.01869, 1.275), (-0.1954, 0.02713, 1.269), (-0.2028, 0.03453, 1.26), (-0.2088, 0.0406, 1.25), (-0.2133, 0.04511, 1.238), (-0.2161, 0.04789, 1.225), (-0.2171, 0.04883, 1.211), (-0.2161, 0.04789, 1.198), (-0.2133, 0.04511, 1.185), (-0.2088, 0.0406, 1.173), (-0.2028, 0.03453, 1.163), (-0.1954, 0.02713, 1.154), (-0.1869, 0.01869, 1.148), (-0.1778, 0.009526, 1.144), (-0.1757, 0.0112, 1.279), (-0.1829, 0.02197, 1.275), (-0.1895, 0.0319, 1.269), (-0.1954, 0.0406, 1.26), (-0.2001, 0.04774, 1.25), (-0.2037, 0.05304, 1.238), (-0.2059, 0.05631, 1.225), (-0.2066, 0.05742, 1.211), (-0.2059, 0.05631, 1.198), (-0.2037, 0.05304, 1.185), (-0.2001, 0.04774, 1.173), (-0.1954, 0.0406, 1.163), (-0.1895, 0.0319, 1.154), (-0.1829, 0.02197, 1.148), (-0.1757, 0.0112, 1.144), (-0.1734, 0.01245, 1.279), (-0.1783, 0.02441, 1.275), (-0.1829, 0.03544, 1.269), (-0.1869, 0.04511, 1.26), (-0.1902, 0.05304, 1.25), (-0.1926, 0.05894, 1.238), (-0.1942, 0.06257, 1.225), (-0.1947, 0.0638, 1.211), (-0.1942, 0.06257, 1.198), (-0.1926, 0.05894, 1.185), (-0.1902, 0.05304, 1.173), (-0.1869, 0.04511, 1.163), (-0.1829, 0.03544, 1.154), (-0.1783, 0.02441, 1.148), (-0.1734, 0.01245, 1.144), (-0.1709, 0.01321, 1.279), (-0.1734, 0.02592, 1.275), (-0.1757, 0.03763, 1.269), (-0.1778, 0.04789, 1.26), (-0.1794, 0.05631, 1.25), (-0.1807, 0.06257, 1.238), (-0.1814, 0.06642, 1.225), (-0.1817, 0.06773, 1.211), (-0.1814, 0.06642, 1.198), (-0.1807, 0.06257, 1.185), (-0.1794, 0.05631, 1.173), (-0.1778, 0.04789, 1.163), (-0.1757, 0.03763, 1.154), (-0.1734, 0.02592, 1.148), (-0.1709, 0.01321, 1.144), (-0.1682, 0.01347, 1.279), (-0.1682, 0.02643, 1.275), (-0.1682, 0.03836, 1.269), (-0.1682, 0.04883, 1.26), (-0.1682, 0.05742, 1.25), (-0.1682, 0.0638, 1.238), (-0.1682, 0.06773, 1.225), (-0.1682, 0.06905, 1.211), (-0.1682, 0.06773, 1.198), (-0.1682, 0.0638, 1.185), (-0.1682, 0.05742, 1.173), (-0.1682, 0.04883, 1.163), (-0.1682, 0.03836, 1.154), (-0.1682, 0.02643, 1.148), (-0.1682, 0.01347, 1.144)], [], [(0, 1, 3, 2), (2, 3, 5, 4), (4, 5, 7, 6), (6, 7, 9, 8), (8, 9, 11, 10), (10, 11, 13, 12), (12, 13, 15, 14), (14, 15, 17, 16), (16, 17, 19, 18), (18, 19, 21, 20), (3, 1, 23, 21, 19, 17, 15, 13, 11, 9, 7, 5), (20, 21, 23, 22), (22, 23, 1, 0), (0, 2, 4, 6, 8, 10, 12, 14, 16, 18, 20, 22), (574, 573, 46, 47), (582, 581, 54, 55), (575, 574, 47, 48), (583, 582, 55, 56), (576, 575, 48, 49), (569, 330, 42), (40, 583, 56), (577, 576, 49, 50), (570, 569, 42, 43), (578, 577, 50, 51), (571, 570, 43, 44), (579, 578, 51, 52), (572, 571, 44, 45), (580, 579, 52, 53), (573, 572, 45, 46), (581, 580, 53, 54), (46, 45, 62, 63), (54, 53, 70, 71), (47, 46, 63, 64), (55, 54, 71, 72), (48, 47, 64, 65), (56, 55, 72, 73), (49, 48, 65, 66), (42, 330, 59), (40, 56, 73), (50, 49, 66, 67), (43, 42, 59, 60), (51, 50, 67, 68), (44, 43, 60, 61), (52, 51, 68, 69), (45, 44, 61, 62), (53, 52, 69, 70), (67, 66, 83, 84), (60, 59, 76, 77), (68, 67, 84, 85), (61, 60, 77, 78), (69, 68, 85, 86), (62, 61, 78, 79), (70, 69, 86, 87), (63, 62, 79, 80), (71, 70, 87, 88), (64, 63, 80, 81), (72, 71, 88, 89), (65, 64, 81, 82), (73, 72, 89, 90), (66, 65, 82, 83), (59, 330, 76), (40, 73, 90), (88, 87, 104, 105), (81, 80, 97, 98), (89, 88, 105, 106), (82, 81, 98, 99), (90, 89, 106, 107), (83, 82, 99, 100), (76, 330, 93), (40, 90, 107), (84, 83, 100, 101), (77, 76, 93, 94), (85, 84, 101, 102), (78, 77, 94, 95), (86, 85, 102, 103), (79, 78, 95, 96), (87, 86, 103, 104), (80, 79, 96, 97), (94, 93, 110, 111), (102, 101, 118, 119), (95, 94, 111, 112), (103, 102, 119, 120), (96, 95, 112, 113), (104, 103, 120, 121), (97, 96, 113, 114), (105, 104, 121, 122), (98, 97, 114, 115), (106, 105, 122, 123), (99, 98, 115, 116), (107, 106, 123, 124), (100, 99, 116, 117), (93, 330, 110), (40, 107, 124), (101, 100, 117, 118), (115, 114, 131, 132), (123, 122, 139, 140), (116, 115, 132, 133), (124, 123, 140, 141), (117, 116, 133, 134), (110, 330, 127), (40, 124, 141), (118, 117, 134, 135), (111, 110, 127, 128), (119, 118, 135, 136), (112, 111, 128, 129), (120, 119, 136, 137), (113, 112, 129, 130), (121, 120, 137, 138), (114, 113, 130, 131), (122, 121, 138, 139), (136, 135, 152, 153), (129, 128, 145, 146), (137, 136, 153, 154), (130, 129, 146, 147), (138, 137, 154, 155), (131, 130, 147, 148), (139, 138, 155, 156), (132, 131, 148, 149), (140, 139, 156, 157), (133, 132, 149, 150), (141, 140, 157, 158), (134, 133, 150, 151), (127, 330, 144), (40, 141, 158), (135, 134, 151, 152), (128, 127, 144, 145), (157, 156, 173, 174), (150, 149, 166, 167), (158, 157, 174, 175), (151, 150, 167, 168), (144, 330, 161), (40, 158, 175), (152, 151, 168, 169), (145, 144, 161, 162), (153, 152, 169, 170), (146, 145, 162, 163), (154, 153, 170, 171), (147, 146, 163, 164), (155, 154, 171, 172), (148, 147, 164, 165), (156, 155, 172, 173), (149, 148, 165, 166), (171, 170, 187, 188), (164, 163, 180, 181), (172, 171, 188, 189), (165, 164, 181, 182), (173, 172, 189, 190), (166, 165, 182, 183), (174, 173, 190, 191), (167, 166, 183, 184), (175, 174, 191, 192), (168, 167, 184, 185), (161, 330, 178), (40, 175, 192), (169, 168, 185, 186), (162, 161, 178, 179), (170, 169, 186, 187), (163, 162, 179, 180), (192, 191, 208, 209), (185, 184, 201, 202), (178, 330, 195), (40, 192, 209), (186, 185, 202, 203), (179, 178, 195, 196), (187, 186, 203, 204), (180, 179, 196, 197), (188, 187, 204, 205), (181, 180, 197, 198), (189, 188, 205, 206), (182, 181, 198, 199), (190, 189, 206, 207), (183, 182, 199, 200), (191, 190, 207, 208), (184, 183, 200, 201), (198, 197, 214, 215), (206, 205, 222, 223), (199, 198, 215, 216), (207, 206, 223, 224), (200, 199, 216, 217), (208, 207, 224, 225), (201, 200, 217, 218), (209, 208, 225, 226), (202, 201, 218, 219), (195, 330, 212), (40, 209, 226), (203, 202, 219, 220), (196, 195, 212, 213), (204, 203, 220, 221), (197, 196, 213, 214), (205, 204, 221, 222), (219, 218, 235, 236), (212, 330, 229), (40, 226, 243), (220, 219, 236, 237), (213, 212, 229, 230), (221, 220, 237, 238), (214, 213, 230, 231), (222, 221, 238, 239), (215, 214, 231, 232), (223, 222, 239, 240), (216, 215, 232, 233), (224, 223, 240, 241), (217, 216, 233, 234), (225, 224, 241, 242), (218, 217, 234, 235), (226, 225, 242, 243), (240, 239, 256, 257), (233, 232, 249, 250), (241, 240, 257, 258), (234, 233, 250, 251), (242, 241, 258, 259), (235, 234, 251, 252), (243, 242, 259, 260), (236, 235, 252, 253), (229, 330, 246), (40, 243, 260), (237, 236, 253, 254), (230, 229, 246, 247), (238, 237, 254, 255), (231, 230, 247, 248), (239, 238, 255, 256), (232, 231, 248, 249), (246, 330, 263), (40, 260, 277), (254, 253, 270, 271), (247, 246, 263, 264), (255, 254, 271, 272), (248, 247, 264, 265), (256, 255, 272, 273), (249, 248, 265, 266), (257, 256, 273, 274), (250, 249, 266, 267), (258, 257, 274, 275), (251, 250, 267, 268), (259, 258, 275, 276), (252, 251, 268, 269), (260, 259, 276, 277), (253, 252, 269, 270), (267, 266, 283, 284), (275, 274, 291, 292), (268, 267, 284, 285), (276, 275, 292, 293), (269, 268, 285, 286), (277, 276, 293, 294), (270, 269, 286, 287), (263, 330, 280), (40, 277, 294), (271, 270, 287, 288), (264, 263, 280, 281), (272, 271, 288, 289), (265, 264, 281, 282), (273, 272, 289, 290), (266, 265, 282, 283), (274, 273, 290, 291), (288, 287, 304, 305), (281, 280, 297, 298), (289, 288, 305, 306), (282, 281, 298, 299), (290, 289, 306, 307), (283, 282, 299, 300), (291, 290, 307, 308), (284, 283, 300, 301), (292, 291, 308, 309), (285, 284, 301, 302), (293, 292, 309, 310), (286, 285, 302, 303), (294, 293, 310, 311), (287, 286, 303, 304), (280, 330, 297), (40, 294, 311), (309, 308, 325, 326), (302, 301, 318, 319), (310, 309, 326, 327), (303, 302, 319, 320), (311, 310, 327, 328), (304, 303, 320, 321), (297, 330, 314), (40, 311, 328), (305, 304, 321, 322), (298, 297, 314, 315), (306, 305, 322, 323), (299, 298, 315, 316), (307, 306, 323, 324), (300, 299, 316, 317), (308, 307, 324, 325), (301, 300, 317, 318), (323, 322, 339, 340), (316, 315, 332, 333), (324, 323, 340, 341), (317, 316, 333, 334), (325, 324, 341, 342), (318, 317, 334, 335), (326, 325, 342, 343), (319, 318, 335, 336), (327, 326, 343, 344), (320, 319, 336, 337), (328, 327, 344, 345), (321, 320, 337, 338), (314, 330, 331), (40, 328, 345), (322, 321, 338, 339), (315, 314, 331, 332), (344, 343, 360, 361), (337, 336, 353, 354), (345, 344, 361, 362), (338, 337, 354, 355), (331, 330, 348), (40, 345, 362), (339, 338, 355, 356), (332, 331, 348, 349), (340, 339, 356, 357), (333, 332, 349, 350), (341, 340, 357, 358), (334, 333, 350, 351), (342, 341, 358, 359), (335, 334, 351, 352), (343, 342, 359, 360), (336, 335, 352, 353), (350, 349, 366, 367), (358, 357, 374, 375), (351, 350, 367, 368), (359, 358, 375, 376), (352, 351, 368, 369), (360, 359, 376, 377), (353, 352, 369, 370), (361, 360, 377, 378), (354, 353, 370, 371), (362, 361, 378, 379), (355, 354, 371, 372), (348, 330, 365), (40, 362, 379), (356, 355, 372, 373), (349, 348, 365, 366), (357, 356, 373, 374), (371, 370, 387, 388), (379, 378, 395, 396), (372, 371, 388, 389), (365, 330, 382), (40, 379, 396), (373, 372, 389, 390), (366, 365, 382, 383), (374, 373, 390, 391), (367, 366, 383, 384), (375, 374, 391, 392), (368, 367, 384, 385), (376, 375, 392, 393), (369, 368, 385, 386), (377, 376, 393, 394), (370, 369, 386, 387), (378, 377, 394, 395), (392, 391, 408, 409), (385, 384, 401, 402), (393, 392, 409, 410), (386, 385, 402, 403), (394, 393, 410, 411), (387, 386, 403, 404), (395, 394, 411, 412), (388, 387, 404, 405), (396, 395, 412, 413), (389, 388, 405, 406), (382, 330, 399), (40, 396, 413), (390, 389, 406, 407), (383, 382, 399, 400), (391, 390, 407, 408), (384, 383, 400, 401), (413, 412, 429, 430), (406, 405, 422, 423), (399, 330, 416), (40, 413, 430), (407, 406, 423, 424), (400, 399, 416, 417), (408, 407, 424, 425), (401, 400, 417, 418), (409, 408, 425, 426), (402, 401, 418, 419), (410, 409, 426, 427), (403, 402, 419, 420), (411, 410, 427, 428), (404, 403, 420, 421), (412, 411, 428, 429), (405, 404, 421, 422), (419, 418, 435, 436), (427, 426, 443, 444), (420, 419, 436, 437), (428, 427, 444, 445), (421, 420, 437, 438), (429, 428, 445, 446), (422, 421, 438, 439), (430, 429, 446, 447), (423, 422, 439, 440), (416, 330, 433), (40, 430, 447), (424, 423, 440, 441), (417, 416, 433, 434), (425, 424, 441, 442), (418, 417, 434, 435), (426, 425, 442, 443), (440, 439, 456, 457), (433, 330, 450), (40, 447, 464), (441, 440, 457, 458), (434, 433, 450, 451), (442, 441, 458, 459), (435, 434, 451, 452), (443, 442, 459, 460), (436, 435, 452, 453), (444, 443, 460, 461), (437, 436, 453, 454), (445, 444, 461, 462), (438, 437, 454, 455), (446, 445, 462, 463), (439, 438, 455, 456), (447, 446, 463, 464), (461, 460, 477, 478), (454, 453, 470, 471), (462, 461, 478, 479), (455, 454, 471, 472), (463, 462, 479, 480), (456, 455, 472, 473), (464, 463, 480, 481), (457, 456, 473, 474), (450, 330, 467), (40, 464, 481), (458, 457, 474, 475), (451, 450, 467, 468), (459, 458, 475, 476), (452, 451, 468, 469), (460, 459, 476, 477), (453, 452, 469, 470), (40, 481, 498), (475, 474, 491, 492), (468, 467, 484, 485), (476, 475, 492, 493), (469, 468, 485, 486), (477, 476, 493, 494), (470, 469, 486, 487), (478, 477, 494, 495), (471, 470, 487, 488), (479, 478, 495, 496), (472, 471, 488, 489), (480, 479, 496, 497), (473, 472, 489, 490), (481, 480, 497, 498), (474, 473, 490, 491), (467, 330, 484), (496, 495, 512, 513), (489, 488, 505, 506), (497, 496, 513, 514), (490, 489, 506, 507), (498, 497, 514, 515), (491, 490, 507, 508), (484, 330, 501), (40, 498, 515), (492, 491, 508, 509), (485, 484, 501, 502), (493, 492, 509, 510), (486, 485, 502, 503), (494, 493, 510, 511), (487, 486, 503, 504), (495, 494, 511, 512), (488, 487, 504, 505), (502, 501, 518, 519), (510, 509, 526, 527), (503, 502, 519, 520), (511, 510, 527, 528), (504, 503, 520, 521), (512, 511, 528, 529), (505, 504, 521, 522), (513, 512, 529, 530), (506, 505, 522, 523), (514, 513, 530, 531), (507, 506, 523, 524), (515, 514, 531, 532), (508, 507, 524, 525), (501, 330, 518), (40, 515, 532), (509, 508, 525, 526), (523, 522, 539, 540), (531, 530, 547, 548), (524, 523, 540, 541), (532, 531, 548, 549), (525, 524, 541, 542), (518, 330, 535), (40, 532, 549), (526, 525, 542, 543), (519, 518, 535, 536), (527, 526, 543, 544), (520, 519, 536, 537), (528, 527, 544, 545), (521, 520, 537, 538), (529, 528, 545, 546), (522, 521, 538, 539), (530, 529, 546, 547), (544, 543, 560, 561), (537, 536, 553, 554), (545, 544, 561, 562), (538, 537, 554, 555), (546, 545, 562, 563), (539, 538, 555, 556), (547, 546, 563, 564), (540, 539, 556, 557), (548, 547, 564, 565), (541, 540, 557, 558), (549, 548, 565, 566), (542, 541, 558, 559), (535, 330, 552), (40, 549, 566), (543, 542, 559, 560), (536, 535, 552, 553), (565, 564, 581, 582), (558, 557, 574, 575), (566, 565, 582, 583), (559, 558, 575, 576), (552, 330, 569), (40, 566, 583), (560, 559, 576, 577), (553, 552, 569, 570), (561, 560, 577, 578), (554, 553, 570, 571), (562, 561, 578, 579), (555, 554, 571, 572), (563, 562, 579, 580), (556, 555, 572, 573), (564, 563, 580, 581), (557, 556, 573, 574), (584, 568, 551, 567), (567, 551, 534, 550), (550, 534, 517, 533), (533, 517, 500, 516), (516, 500, 483, 499), (499, 483, 466, 482), (482, 466, 449, 465), (465, 449, 432, 448), (448, 432, 415, 431), (431, 415, 398, 414), (551, 568, 381, 398, 415, 432, 449, 466, 483, 500, 517, 534), (414, 398, 381, 397), (397, 381, 568, 584), (584, 567, 550, 533, 516, 499, 482, 465, 448, 431, 414, 397), (1002, 1001, 329, 313), (1010, 1009, 261, 245), (1003, 1002, 313, 312), (1011, 1010, 245, 244), (1004, 1003, 312, 296), (997, 786, 364), (380, 1011, 244), (1005, 1004, 296, 295), (998, 997, 364, 363), (1006, 1005, 295, 279), (999, 998, 363, 347), (1007, 1006, 279, 278), (1000, 999, 347, 346), (1008, 1007, 278, 262), (1001, 1000, 346, 329), (1009, 1008, 262, 261), (329, 346, 210, 194), (261, 262, 142, 126), (313, 329, 194, 193), (245, 261, 126, 125), (312, 313, 193, 177), (244, 245, 125, 109), (296, 312, 177, 176), (364, 786, 228), (380, 244, 109), (295, 296, 176, 160), (363, 364, 228, 227), (279, 295, 160, 159), (347, 363, 227, 211), (278, 279, 159, 143), (346, 347, 211, 210), (262, 278, 143, 142), (160, 176, 41, 39), (227, 228, 108, 92), (159, 160, 39, 38), (211, 227, 92, 91), (143, 159, 38, 37), (210, 211, 91, 75), (142, 143, 37, 36), (194, 210, 75, 74), (126, 142, 36, 35), (193, 194, 74, 58), (125, 126, 35, 34), (177, 193, 58, 57), (109, 125, 34, 33), (176, 177, 57, 41), (228, 786, 108), (380, 109, 33), (35, 36, 587, 588), (58, 74, 28, 27), (34, 35, 588, 589), (57, 58, 27, 26), (33, 34, 589, 590), (41, 57, 26, 25), (108, 786, 32), (380, 33, 590), (39, 41, 25, 24), (92, 108, 32, 31), (38, 39, 24, 585), (91, 92, 31, 30), (37, 38, 585, 586), (75, 91, 30, 29), (36, 37, 586, 587), (74, 75, 29, 28), (31, 32, 591, 592), (585, 24, 599, 600), (30, 31, 592, 593), (586, 585, 600, 601), (29, 30, 593, 594), (587, 586, 601, 602), (28, 29, 594, 595), (588, 587, 602, 603), (27, 28, 595, 596), (589, 588, 603, 604), (26, 27, 596, 597), (590, 589, 604, 605), (25, 26, 597, 598), (32, 786, 591), (380, 590, 605), (24, 25, 598, 599), (596, 595, 610, 611), (604, 603, 618, 619), (597, 596, 611, 612), (605, 604, 619, 620), (598, 597, 612, 613), (591, 786, 606), (380, 605, 620), (599, 598, 613, 614), (592, 591, 606, 607), (600, 599, 614, 615), (593, 592, 607, 608), (601, 600, 615, 616), (594, 593, 608, 609), (602, 601, 616, 617), (595, 594, 609, 610), (603, 602, 617, 618), (615, 614, 629, 630), (608, 607, 622, 623), (616, 615, 630, 631), (609, 608, 623, 624), (617, 616, 631, 632), (610, 609, 624, 625), (618, 617, 632, 633), (611, 610, 625, 626), (619, 618, 633, 634), (612, 611, 626, 627), (620, 619, 634, 635), (613, 612, 627, 628), (606, 786, 621), (380, 620, 635), (614, 613, 628, 629), (607, 606, 621, 622), (634, 633, 648, 649), (627, 626, 641, 642), (635, 634, 649, 650), (628, 627, 642, 643), (621, 786, 636), (380, 635, 650), (629, 628, 643, 644), (622, 621, 636, 637), (630, 629, 644, 645), (623, 622, 637, 638), (631, 630, 645, 646), (624, 623, 638, 639), (632, 631, 646, 647), (625, 624, 639, 640), (633, 632, 647, 648), (626, 625, 640, 641), (646, 645, 660, 661), (639, 638, 653, 654), (647, 646, 661, 662), (640, 639, 654, 655), (648, 647, 662, 663), (641, 640, 655, 656), (649, 648, 663, 664), (642, 641, 656, 657), (650, 649, 664, 665), (643, 642, 657, 658), (636, 786, 651), (380, 650, 665), (644, 643, 658, 659), (637, 636, 651, 652), (645, 644, 659, 660), (638, 637, 652, 653), (665, 664, 679, 680), (658, 657, 672, 673), (651, 786, 666), (380, 665, 680), (659, 658, 673, 674), (652, 651, 666, 667), (660, 659, 674, 675), (653, 652, 667, 668), (661, 660, 675, 676), (654, 653, 668, 669), (662, 661, 676, 677), (655, 654, 669, 670), (663, 662, 677, 678), (656, 655, 670, 671), (664, 663, 678, 679), (657, 656, 671, 672), (669, 668, 683, 684), (677, 676, 691, 692), (670, 669, 684, 685), (678, 677, 692, 693), (671, 670, 685, 686), (679, 678, 693, 694), (672, 671, 686, 687), (680, 679, 694, 695), (673, 672, 687, 688), (666, 786, 681), (380, 680, 695), (674, 673, 688, 689), (667, 666, 681, 682), (675, 674, 689, 690), (668, 667, 682, 683), (676, 675, 690, 691), (688, 687, 702, 703), (681, 786, 696), (380, 695, 710), (689, 688, 703, 704), (682, 681, 696, 697), (690, 689, 704, 705), (683, 682, 697, 698), (691, 690, 705, 706), (684, 683, 698, 699), (692, 691, 706, 707), (685, 684, 699, 700), (693, 692, 707, 708), (686, 685, 700, 701), (694, 693, 708, 709), (687, 686, 701, 702), (695, 694, 709, 710), (707, 706, 721, 722), (700, 699, 714, 715), (708, 707, 722, 723), (701, 700, 715, 716), (709, 708, 723, 724), (702, 701, 716, 717), (710, 709, 724, 725), (703, 702, 717, 718), (696, 786, 711), (380, 710, 725), (704, 703, 718, 719), (697, 696, 711, 712), (705, 704, 719, 720), (698, 697, 712, 713), (706, 705, 720, 721), (699, 698, 713, 714), (711, 786, 726), (380, 725, 740), (719, 718, 733, 734), (712, 711, 726, 727), (720, 719, 734, 735), (713, 712, 727, 728), (721, 720, 735, 736), (714, 713, 728, 729), (722, 721, 736, 737), (715, 714, 729, 730), (723, 722, 737, 738), (716, 715, 730, 731), (724, 723, 738, 739), (717, 716, 731, 732), (725, 724, 739, 740), (718, 717, 732, 733), (730, 729, 744, 745), (738, 737, 752, 753), (731, 730, 745, 746), (739, 738, 753, 754), (732, 731, 746, 747), (740, 739, 754, 755), (733, 732, 747, 748), (726, 786, 741), (380, 740, 755), (734, 733, 748, 749), (727, 726, 741, 742), (735, 734, 749, 750), (728, 727, 742, 743), (736, 735, 750, 751), (729, 728, 743, 744), (737, 736, 751, 752), (749, 748, 763, 764), (742, 741, 756, 757), (750, 749, 764, 765), (743, 742, 757, 758), (751, 750, 765, 766), (744, 743, 758, 759), (752, 751, 766, 767), (745, 744, 759, 760), (753, 752, 767, 768), (746, 745, 760, 761), (754, 753, 768, 769), (747, 746, 761, 762), (755, 754, 769, 770), (748, 747, 762, 763), (741, 786, 756), (380, 755, 770), (768, 767, 782, 783), (761, 760, 775, 776), (769, 768, 783, 784), (762, 761, 776, 777), (770, 769, 784, 785), (763, 762, 777, 778), (756, 786, 771), (380, 770, 785), (764, 763, 778, 779), (757, 756, 771, 772), (765, 764, 779, 780), (758, 757, 772, 773), (766, 765, 780, 781), (759, 758, 773, 774), (767, 766, 781, 782), (760, 759, 774, 775), (780, 779, 795, 796), (773, 772, 788, 789), (781, 780, 796, 797), (774, 773, 789, 790), (782, 781, 797, 798), (775, 774, 790, 791), (783, 782, 798, 799), (776, 775, 791, 792), (784, 783, 799, 800), (777, 776, 792, 793), (785, 784, 800, 801), (778, 777, 793, 794), (771, 786, 787), (380, 785, 801), (779, 778, 794, 795), (772, 771, 787, 788), (800, 799, 814, 815), (793, 792, 807, 808), (801, 800, 815, 816), (794, 793, 808, 809), (787, 786, 802), (380, 801, 816), (795, 794, 809, 810), (788, 787, 802, 803), (796, 795, 810, 811), (789, 788, 803, 804), (797, 796, 811, 812), (790, 789, 804, 805), (798, 797, 812, 813), (791, 790, 805, 806), (799, 798, 813, 814), (792, 791, 806, 807), (804, 803, 818, 819), (812, 811, 826, 827), (805, 804, 819, 820), (813, 812, 827, 828), (806, 805, 820, 821), (814, 813, 828, 829), (807, 806, 821, 822), (815, 814, 829, 830), (808, 807, 822, 823), (816, 815, 830, 831), (809, 808, 823, 824), (802, 786, 817), (380, 816, 831), (810, 809, 824, 825), (803, 802, 817, 818), (811, 810, 825, 826), (823, 822, 837, 838), (831, 830, 845, 846), (824, 823, 838, 839), (817, 786, 832), (380, 831, 846), (825, 824, 839, 840), (818, 817, 832, 833), (826, 825, 840, 841), (819, 818, 833, 834), (827, 826, 841, 842), (820, 819, 834, 835), (828, 827, 842, 843), (821, 820, 835, 836), (829, 828, 843, 844), (822, 821, 836, 837), (830, 829, 844, 845), (842, 841, 856, 857), (835, 834, 849, 850), (843, 842, 857, 858), (836, 835, 850, 851), (844, 843, 858, 859), (837, 836, 851, 852), (845, 844, 859, 860), (838, 837, 852, 853), (846, 845, 860, 861), (839, 838, 853, 854), (832, 786, 847), (380, 846, 861), (840, 839, 854, 855), (833, 832, 847, 848), (841, 840, 855, 856), (834, 833, 848, 849), (861, 860, 875, 876), (854, 853, 868, 869), (847, 786, 862), (380, 861, 876), (855, 854, 869, 870), (848, 847, 862, 863), (856, 855, 870, 871), (849, 848, 863, 864), (857, 856, 871, 872), (850, 849, 864, 865), (858, 857, 872, 873), (851, 850, 865, 866), (859, 858, 873, 874), (852, 851, 866, 867), (860, 859, 874, 875), (853, 852, 867, 868), (865, 864, 879, 880), (873, 872, 887, 888), (866, 865, 880, 881), (874, 873, 888, 889), (867, 866, 881, 882), (875, 874, 889, 890), (868, 867, 882, 883), (876, 875, 890, 891), (869, 868, 883, 884), (862, 786, 877), (380, 876, 891), (870, 869, 884, 885), (863, 862, 877, 878), (871, 870, 885, 886), (864, 863, 878, 879), (872, 871, 886, 887), (884, 883, 898, 899), (877, 786, 892), (380, 891, 906), (885, 884, 899, 900), (878, 877, 892, 893), (886, 885, 900, 901), (879, 878, 893, 894), (887, 886, 901, 902), (880, 879, 894, 895), (888, 887, 902, 903), (881, 880, 895, 896), (889, 888, 903, 904), (882, 881, 896, 897), (890, 889, 904, 905), (883, 882, 897, 898), (891, 890, 905, 906), (903, 902, 917, 918), (896, 895, 910, 911), (904, 903, 918, 919), (897, 896, 911, 912), (905, 904, 919, 920), (898, 897, 912, 913), (906, 905, 920, 921), (899, 898, 913, 914), (892, 786, 907), (380, 906, 921), (900, 899, 914, 915), (893, 892, 907, 908), (901, 900, 915, 916), (894, 893, 908, 909), (902, 901, 916, 917), (895, 894, 909, 910), (380, 921, 936), (915, 914, 929, 930), (908, 907, 922, 923), (916, 915, 930, 931), (909, 908, 923, 924), (917, 916, 931, 932), (910, 909, 924, 925), (918, 917, 932, 933), (911, 910, 925, 926), (919, 918, 933, 934), (912, 911, 926, 927), (920, 919, 934, 935), (913, 912, 927, 928), (921, 920, 935, 936), (914, 913, 928, 929), (907, 786, 922), (934, 933, 948, 949), (927, 926, 941, 942), (935, 934, 949, 950), (928, 927, 942, 943), (936, 935, 950, 951), (929, 928, 943, 944), (922, 786, 937), (380, 936, 951), (930, 929, 944, 945), (923, 922, 937, 938), (931, 930, 945, 946), (924, 923, 938, 939), (932, 931, 946, 947), (925, 924, 939, 940), (933, 932, 947, 948), (926, 925, 940, 941), (938, 937, 952, 953), (946, 945, 960, 961), (939, 938, 953, 954), (947, 946, 961, 962), (940, 939, 954, 955), (948, 947, 962, 963), (941, 940, 955, 956), (949, 948, 963, 964), (942, 941, 956, 957), (950, 949, 964, 965), (943, 942, 957, 958), (951, 950, 965, 966), (944, 943, 958, 959), (937, 786, 952), (380, 951, 966), (945, 944, 959, 960), (957, 956, 971, 972), (965, 964, 979, 980), (958, 957, 972, 973), (966, 965, 980, 981), (959, 958, 973, 974), (952, 786, 967), (380, 966, 981), (960, 959, 974, 975), (953, 952, 967, 968), (961, 960, 975, 976), (954, 953, 968, 969), (962, 961, 976, 977), (955, 954, 969, 970), (963, 962, 977, 978), (956, 955, 970, 971), (964, 963, 978, 979), (976, 975, 990, 991), (969, 968, 983, 984), (977, 976, 991, 992), (970, 969, 984, 985), (978, 977, 992, 993), (971, 970, 985, 986), (979, 978, 993, 994), (972, 971, 986, 987), (980, 979, 994, 995), (973, 972, 987, 988), (981, 980, 995, 996), (974, 973, 988, 989), (967, 786, 982), (380, 981, 996), (975, 974, 989, 990), (968, 967, 982, 983), (995, 994, 1009, 1010), (988, 987, 1002, 1003), (996, 995, 1010, 1011), (989, 988, 1003, 1004), (982, 786, 997), (380, 996, 1011), (990, 989, 1004, 1005), (983, 982, 997, 998), (991, 990, 1005, 1006), (984, 983, 998, 999), (992, 991, 1006, 1007), (985, 984, 999, 1000), (993, 992, 1007, 1008), (986, 985, 1000, 1001), (994, 993, 1008, 1009), (987, 986, 1001, 1002)])
me_cylinder.polygons.foreach_set('use_smooth', [True] * 1052)
me_cylinder.materials.append(mat_material_010)
me_cylinder.use_remesh_preserve_volume = False
me_cylinder.use_remesh_preserve_attributes = False
me_cylinder.use_mirror_vertex_groups = False
me_cylinder.update()
me_circle_001 = bpy.data.meshes.new('Circle.001')
me_circle_001.from_pydata([(1.49e-07, 0.0, -1.026), (1.49e-07, 1.0, 0.3779), (-0.4339, 0.901, -0.2239), (-0.7818, 0.6235, 0.3779), (-0.9749, 0.2225, -0.2239), (-0.9749, -0.2225, 0.3779), (-0.7818, -0.6235, -0.2239), (-0.4339, -0.901, 0.3779), (0.0, -1.0, -0.2239), (0.4339, -0.901, 0.3779), (0.7818, -0.6235, -0.2239), (0.9749, -0.2225, 0.3779), (0.9749, 0.2225, -0.2239), (0.7818, 0.6235, 0.3779), (0.4339, 0.901, -0.2239), (1.49e-07, 0.0, -1.036), (1.49e-07, 1.008, 0.3721), (-0.4366, 0.9066, -0.2317), (-0.7882, 0.6286, 0.3721), (-0.981, 0.2239, -0.2317), (-0.9829, -0.2243, 0.3721), (-0.7867, -0.6274, -0.2317), (-0.4374, -0.9083, 0.3721), (0.0, -1.006, -0.2317), (0.4374, -0.9083, 0.3721), (0.7867, -0.6274, -0.2317), (0.9829, -0.2243, 0.3721), (0.981, 0.2239, -0.2317), (0.7882, 0.6286, 0.3721), (0.4366, 0.9066, -0.2317)], [], [(0, 1, 2), (0, 2, 3), (0, 3, 4), (0, 4, 5), (0, 5, 6), (0, 6, 7), (0, 7, 8), (0, 8, 9), (0, 9, 10), (0, 10, 11), (0, 11, 12), (0, 12, 13), (0, 13, 14), (0, 14, 1), (15, 17, 16), (15, 18, 17), (15, 19, 18), (15, 20, 19), (15, 21, 20), (15, 22, 21), (15, 23, 22), (15, 24, 23), (15, 25, 24), (15, 26, 25), (15, 27, 26), (15, 28, 27), (15, 29, 28), (15, 16, 29), (2, 1, 16, 17), (3, 2, 17, 18), (4, 3, 18, 19), (5, 4, 19, 20), (6, 5, 20, 21), (7, 6, 21, 22), (8, 7, 22, 23), (9, 8, 23, 24), (10, 9, 24, 25), (11, 10, 25, 26), (12, 11, 26, 27), (13, 12, 27, 28), (14, 13, 28, 29), (1, 14, 29, 16)])
me_circle_001.polygons.foreach_set('use_smooth', [True] * 42)
me_circle_001.materials.append(mat_material_009)
me_circle_001.use_remesh_preserve_volume = False
me_circle_001.use_remesh_preserve_attributes = False
me_circle_001.use_mirror_vertex_groups = False
me_circle_001.update()
me_circle = bpy.data.meshes.new('Circle')
me_circle.from_pydata([], [], [])
me_circle.use_remesh_preserve_volume = False
me_circle.use_remesh_preserve_attributes = False
me_circle.use_mirror_vertex_groups = False
me_circle.update()
me_plane_008 = bpy.data.meshes.new('Plane.008')
me_plane_008.from_pydata([(0.1144, -0.05009, 1.079), (0.0, -0.1005, 1.079), (0.1144, -0.3171, 1.079), (0.0, -0.3171, 1.079), (0.1144, -0.4117, 2.061), (0.1144, -0.171, 2.157), (0.0, -0.2215, 2.157), (0.0, -0.4117, 2.061), (0.3068, -0.826, 2.77), (0.3068, -0.6732, 2.902), (0.0, -0.774, 2.902), (0.0, -0.826, 2.77), (0.3068, -1.231, 2.986), (0.3068, -1.078, 3.118), (0.0, -1.179, 3.118), (0.0, -1.231, 2.986), (0.09366, -1.657, 2.762), (0.09366, -1.519, 2.894), (0.0, -1.519, 2.894), (0.0, -1.657, 2.762), (0.1144, -0.2078, 0.9891), (0.1144, 0.0, 0.9891), (0.0, 0.0, 0.9891), (0.0, -0.2078, 0.9891)], [], [(7, 4, 8, 11), (2, 0, 5, 4), (3, 2, 4, 7), (0, 1, 6, 5), (9, 10, 14, 13), (5, 6, 10, 9), (4, 5, 9, 8), (15, 12, 16, 19), (8, 9, 13, 12), (11, 8, 12, 15), (17, 18, 19, 16), (13, 14, 18, 17), (12, 13, 17, 16), (1, 0, 21, 22), (20, 23, 22, 21), (2, 3, 23, 20), (0, 2, 20, 21)])
me_plane_008.polygons.foreach_set('use_smooth', [True] * 17)
me_plane_008.polygons.foreach_set('material_index', [3, 3, 3, 3, 3, 3, 3, 3, 3, 3, 3, 3, 3, 3, 3, 3, 3])
me_plane_008.materials.append(mat_material_001)
me_plane_008.materials.append(mat_material_002)
me_plane_008.materials.append(mat_material_003)
me_plane_008.materials.append(mat_material_004)
me_plane_008.use_remesh_preserve_volume = False
me_plane_008.use_remesh_preserve_attributes = False
me_plane_008.use_mirror_vertex_groups = False
me_plane_008.update()
me_sphere = bpy.data.meshes.new('Sphere')
me_sphere.from_pydata([(0.03806, 0.1913, 0.9774), (0.07466, 0.3753, 0.9205), (0.1084, 0.5449, 0.8281), (0.1379, 0.6935, 0.7037), (0.1622, 0.8155, 0.5522), (0.1802, 0.9061, 0.3793), (0.1913, 0.9619, 0.1917), (0.07466, 0.1802, 0.9774), (0.1464, 0.3536, 0.9205), (0.2126, 0.5133, 0.8281), (0.2706, 0.6533, 0.7037), (0.3182, 0.7682, 0.5522), (0.3536, 0.8536, 0.3793), (0.3753, 0.9061, 0.1917), (0.1084, 0.1622, 0.9774), (0.2126, 0.3182, 0.9205), (0.3087, 0.4619, 0.8281), (0.3928, 0.5879, 0.7037), (0.4619, 0.6913, 0.5522), (0.5133, 0.7682, 0.3793), (0.5449, 0.8155, 0.1917), (0.1379, 0.1379, 0.9774), (0.2706, 0.2706, 0.9205), (0.3928, 0.3928, 0.8281), (0.5, 0.5, 0.7037), (0.5879, 0.5879, 0.5522), (0.6533, 0.6533, 0.3793), (0.6935, 0.6935, 0.1917), (0.1622, 0.1084, 0.9774), (0.3182, 0.2126, 0.9205), (0.4619, 0.3087, 0.8281), (0.5879, 0.3928, 0.7037), (0.6913, 0.4619, 0.5522), (0.7682, 0.5133, 0.3793), (0.8155, 0.5449, 0.1917), (0.1802, 0.07466, 0.9774), (0.3536, 0.1464, 0.9205), (0.5133, 0.2126, 0.8281), (0.6533, 0.2706, 0.7037), (0.7682, 0.3182, 0.5522), (0.8536, 0.3536, 0.3793), (0.9061, 0.3753, 0.1917), (0.1913, 0.03806, 0.9774), (0.3753, 0.07466, 0.9205), (0.5449, 0.1084, 0.8281), (0.6935, 0.1379, 0.7037), (0.8155, 0.1622, 0.5522), (0.9061, 0.1802, 0.3793), (0.9619, 0.1913, 0.1917), (0.1951, -2.745e-08, 0.9774), (0.3827, -2e-08, 0.9205), (0.5556, -1.255e-08, 0.8281), (0.7071, -2e-08, 0.7037), (0.8315, -3.49e-08, 0.5522), (0.9239, 2.47e-08, 0.3793), (0.9808, -9.451e-08, 0.1917), (0.1913, -0.03806, 0.9774), (0.3753, -0.07466, 0.9205), (0.5449, -0.1084, 0.8281), (0.6935, -0.1379, 0.7037), (0.8155, -0.1622, 0.5522), (0.9061, -0.1802, 0.3793), (0.9619, -0.1913, 0.1917), (0.1802, -0.07466, 0.9774), (0.3536, -0.1464, 0.9205), (0.5133, -0.2126, 0.8281), (0.6533, -0.2706, 0.7037), (0.7682, -0.3182, 0.5522), (0.8536, -0.3536, 0.3793), (0.9061, -0.3753, 0.1917), (0.1622, -0.1084, 0.9774), (0.3182, -0.2126, 0.9205), (0.4619, -0.3087, 0.8281), (0.5879, -0.3928, 0.7037), (0.6913, -0.4619, 0.5522), (0.7682, -0.5133, 0.3793), (0.8155, -0.5449, 0.1917), (0.1379, -0.1379, 0.9774), (0.2706, -0.2706, 0.9205), (0.3928, -0.3928, 0.8281), (0.5, -0.5, 0.7037), (0.5879, -0.5879, 0.5522), (0.6533, -0.6533, 0.3793), (0.6935, -0.6935, 0.1917), (0.1084, -0.1622, 0.9774), (0.2126, -0.3182, 0.9205), (0.3087, -0.4619, 0.8281), (0.3928, -0.5879, 0.7037), (0.4619, -0.6913, 0.5522), (0.5133, -0.7682, 0.3793), (0.5449, -0.8155, 0.1917), (0.07466, -0.1802, 0.9774), (0.1464, -0.3536, 0.9205), (0.2126, -0.5133, 0.8281), (0.2706, -0.6533, 0.7037), (0.3182, -0.7682, 0.5522), (0.3536, -0.8536, 0.3793), (0.3753, -0.9061, 0.1917), (0.03806, -0.1913, 0.9774), (0.07466, -0.3753, 0.9205), (0.1084, -0.5449, 0.8281), (0.1379, -0.6935, 0.7037), (0.1622, -0.8155, 0.5522), (0.1802, -0.9061, 0.3793), (0.1913, -0.9619, 0.1917), (-8.539e-08, -0.1951, 0.9774), (-3.696e-08, -0.3827, 0.9205), (-5.186e-08, -0.5556, 0.8281), (-1.04e-07, -0.7071, 0.7037), (-1.636e-07, -0.8315, 0.5522), (-1.461e-08, -0.9239, 0.3793), (-1.636e-07, -0.9808, 0.1917), (-0.03806, -0.1913, 0.9774), (-0.07466, -0.3753, 0.9205), (-0.1084, -0.5449, 0.8281), (-0.1379, -0.6935, 0.7037), (-0.1622, -0.8155, 0.5522), (-0.1802, -0.9061, 0.3793), (-0.1913, -0.9619, 0.1917), (-2.029e-07, -3.277e-07, 0.9966), (-0.07466, -0.1802, 0.9774), (-0.1464, -0.3536, 0.9205), (-0.2126, -0.5133, 0.8281), (-0.2706, -0.6533, 0.7037), (-0.3182, -0.7682, 0.5522), (-0.3536, -0.8536, 0.3793), (-0.3753, -0.9061, 0.1917), (-0.1084, -0.1622, 0.9774), (-0.2126, -0.3182, 0.9205), (-0.3087, -0.4619, 0.8281), (-0.3928, -0.5879, 0.7037), (-0.4619, -0.6913, 0.5522), (-0.5133, -0.7682, 0.3793), (-0.5449, -0.8155, 0.1917), (-0.1379, -0.1379, 0.9774), (-0.2706, -0.2706, 0.9205), (-0.3928, -0.3928, 0.8281), (-0.5, -0.5, 0.7037), (-0.5879, -0.5879, 0.5522), (-0.6533, -0.6533, 0.3793), (-0.6935, -0.6935, 0.1917), (-0.1622, -0.1084, 0.9774), (-0.3182, -0.2126, 0.9205), (-0.4619, -0.3087, 0.8281), (-0.5879, -0.3928, 0.7037), (-0.6913, -0.4619, 0.5522), (-0.7682, -0.5133, 0.3793), (-0.8155, -0.5449, 0.1917), (-0.1802, -0.07466, 0.9774), (-0.3536, -0.1464, 0.9205), (-0.5133, -0.2126, 0.8281), (-0.6533, -0.2706, 0.7037), (-0.7682, -0.3182, 0.5522), (-0.8536, -0.3536, 0.3793), (-0.9061, -0.3753, 0.1917), (-0.1913, -0.03806, 0.9774), (-0.3753, -0.07466, 0.9205), (-0.5449, -0.1084, 0.8281), (-0.6935, -0.1379, 0.7037), (-0.8155, -0.1622, 0.5522), (-0.9061, -0.1802, 0.3793), (-0.9619, -0.1913, 0.1917), (-0.1951, -1.255e-08, 0.9774), (-0.3827, 1.725e-08, 0.9205), (-0.5556, 1.725e-08, 0.8281), (-0.7071, 1.141e-07, 0.7037), (-0.8315, 1.588e-07, 0.5522), (-0.9239, -2e-08, 0.3793), (-0.9808, 2.035e-07, 0.1917), (-0.1913, 0.03806, 0.9774), (-0.3753, 0.07466, 0.9205), (-0.5449, 0.1084, 0.8281), (-0.6935, 0.1379, 0.7037), (-0.8155, 0.1622, 0.5522), (-0.9061, 0.1802, 0.3793), (-0.9619, 0.1913, 0.1917), (-0.1802, 0.07466, 0.9774), (-0.3536, 0.1464, 0.9205), (-0.5133, 0.2126, 0.8281), (-0.6533, 0.2706, 0.7037), (-0.7682, 0.3182, 0.5522), (-0.8536, 0.3536, 0.3793), (-0.9061, 0.3753, 0.1917), (-0.1622, 0.1084, 0.9774), (-0.3182, 0.2126, 0.9205), (-0.4619, 0.3087, 0.8281), (-0.5879, 0.3928, 0.7037), (-0.6913, 0.4619, 0.5522), (-0.7682, 0.5133, 0.3793), (-0.8155, 0.5449, 0.1917), (-0.1379, 0.1379, 0.9774), (-0.2706, 0.2706, 0.9205), (-0.3928, 0.3928, 0.8281), (-0.5, 0.5, 0.7037), (-0.5879, 0.5879, 0.5522), (-0.6533, 0.6533, 0.3793), (-0.6935, 0.6935, 0.1917), (-0.1084, 0.1622, 0.9774), (-0.2126, 0.3182, 0.9205), (-0.3087, 0.4619, 0.8281), (-0.3928, 0.5879, 0.7037), (-0.4619, 0.6913, 0.5522), (-0.5133, 0.7682, 0.3793), (-0.5449, 0.8155, 0.1917), (-0.07466, 0.1802, 0.9774), (-0.1464, 0.3536, 0.9205), (-0.2126, 0.5133, 0.8281), (-0.2706, 0.6533, 0.7037), (-0.3182, 0.7682, 0.5522), (-0.3536, 0.8536, 0.3793), (-0.3753, 0.9061, 0.1917), (-0.03806, 0.1913, 0.9774), (-0.07466, 0.3753, 0.9205), (-0.1084, 0.5449, 0.8281), (-0.1379, 0.6935, 0.7037), (-0.1622, 0.8155, 0.5522), (-0.1802, 0.9061, 0.3793), (-0.1913, 0.9619, 0.1917), (-4.069e-08, 0.1951, 0.9774), (2.891e-10, 0.3827, 0.9205), (3.009e-08, 0.5556, 0.8281), (7.479e-08, 0.7071, 0.7037), (1.94e-07, 0.8315, 0.5522), (-1.461e-08, 0.9239, 0.3793), (1.791e-07, 0.9808, 0.1917), (0.03806, 0.1913, -0.9774), (0.07466, 0.3753, -0.9205), (0.1084, 0.5449, -0.8281), (0.1379, 0.6935, -0.7037), (0.1622, 0.8155, -0.5522), (0.1802, 0.9061, -0.3793), (0.1913, 0.9619, -0.1917), (0.1951, 0.9808, 0.0), (0.07466, 0.1802, -0.9774), (0.1464, 0.3536, -0.9205), (0.2126, 0.5133, -0.8281), (0.2706, 0.6533, -0.7037), (0.3182, 0.7682, -0.5522), (0.3536, 0.8536, -0.3793), (0.3753, 0.9061, -0.1917), (0.3827, 0.9239, 0.0), (0.1084, 0.1622, -0.9774), (0.2126, 0.3182, -0.9205), (0.3087, 0.4619, -0.8281), (0.3928, 0.5879, -0.7037), (0.4619, 0.6913, -0.5522), (0.5133, 0.7682, -0.3793), (0.5449, 0.8155, -0.1917), (0.5556, 0.8315, 0.0), (0.1379, 0.1379, -0.9774), (0.2706, 0.2706, -0.9205), (0.3928, 0.3928, -0.8281), (0.5, 0.5, -0.7037), (0.5879, 0.5879, -0.5522), (0.6533, 0.6533, -0.3793), (0.6935, 0.6935, -0.1917), (0.7071, 0.7071, 0.0), (0.1622, 0.1084, -0.9774), (0.3182, 0.2126, -0.9205), (0.4619, 0.3087, -0.8281), (0.5879, 0.3928, -0.7037), (0.6913, 0.4619, -0.5522), (0.7682, 0.5133, -0.3793), (0.8155, 0.5449, -0.1917), (0.8315, 0.5556, 0.0), (0.1802, 0.07466, -0.9774), (0.3536, 0.1464, -0.9205), (0.5133, 0.2126, -0.8281), (0.6533, 0.2706, -0.7037), (0.7682, 0.3182, -0.5522), (0.8536, 0.3536, -0.3793), (0.9061, 0.3753, -0.1917), (0.9239, 0.3827, 0.0), (0.1913, 0.03806, -0.9774), (0.3753, 0.07466, -0.9205), (0.5449, 0.1084, -0.8281), (0.6935, 0.1379, -0.7037), (0.8155, 0.1622, -0.5522), (0.9061, 0.1802, -0.3793), (0.9619, 0.1913, -0.1917), (0.9808, 0.1951, 0.0), (0.1951, -2.745e-08, -0.9774), (0.3827, -2e-08, -0.9205), (0.5556, -1.255e-08, -0.8281), (0.7071, -2e-08, -0.7037), (0.8315, -3.49e-08, -0.5522), (0.9239, 2.47e-08, -0.3793), (0.9808, -9.451e-08, -0.1917), (1.0, -7.961e-08, 0.0), (0.1913, -0.03806, -0.9774), (0.3753, -0.07466, -0.9205), (0.5449, -0.1084, -0.8281), (0.6935, -0.1379, -0.7037), (0.8155, -0.1622, -0.5522), (0.9061, -0.1802, -0.3793), (0.9619, -0.1913, -0.1917), (0.9808, -0.1951, 0.0), (0.1802, -0.07466, -0.9774), (0.3536, -0.1464, -0.9205), (0.5133, -0.2126, -0.8281), (0.6533, -0.2706, -0.7037), (0.7682, -0.3182, -0.5522), (0.8536, -0.3536, -0.3793), (0.9061, -0.3753, -0.1917), (0.9239, -0.3827, 0.0), (0.1622, -0.1084, -0.9774), (0.3182, -0.2126, -0.9205), (0.4619, -0.3087, -0.8281), (0.5879, -0.3928, -0.7037), (0.6913, -0.4619, -0.5522), (0.7682, -0.5133, -0.3793), (0.8155, -0.5449, -0.1917), (0.8315, -0.5556, 0.0), (0.1379, -0.1379, -0.9774), (0.2706, -0.2706, -0.9205), (0.3928, -0.3928, -0.8281), (0.5, -0.5, -0.7037), (0.5879, -0.5879, -0.5522), (0.6533, -0.6533, -0.3793), (0.6935, -0.6935, -0.1917), (0.7071, -0.7071, 0.0), (0.1084, -0.1622, -0.9774), (0.2126, -0.3182, -0.9205), (0.3087, -0.4619, -0.8281), (0.3928, -0.5879, -0.7037), (0.4619, -0.6913, -0.5522), (0.5133, -0.7682, -0.3793), (0.5449, -0.8155, -0.1917), (0.5556, -0.8315, 0.0), (0.07466, -0.1802, -0.9774), (0.1464, -0.3536, -0.9205), (0.2126, -0.5133, -0.8281), (0.2706, -0.6533, -0.7037), (0.3182, -0.7682, -0.5522), (0.3536, -0.8536, -0.3793), (0.3753, -0.9061, -0.1917), (0.3827, -0.9239, 0.0), (0.03806, -0.1913, -0.9774), (0.07466, -0.3753, -0.9205), (0.1084, -0.5449, -0.8281), (0.1379, -0.6935, -0.7037), (0.1622, -0.8155, -0.5522), (0.1802, -0.9061, -0.3793), (0.1913, -0.9619, -0.1917), (0.1951, -0.9808, 0.0), (-8.539e-08, -0.1951, -0.9774), (-3.696e-08, -0.3827, -0.9205), (-5.186e-08, -0.5556, -0.8281), (-1.04e-07, -0.7071, -0.7037), (-1.636e-07, -0.8315, -0.5522), (-1.461e-08, -0.9239, -0.3793), (-1.636e-07, -0.9808, -0.1917), (-1.785e-07, -1.0, 0.0), (-0.03806, -0.1913, -0.9774), (-0.07466, -0.3753, -0.9205), (-0.1084, -0.5449, -0.8281), (-0.1379, -0.6935, -0.7037), (-0.1622, -0.8155, -0.5522), (-0.1802, -0.9061, -0.3793), (-0.1913, -0.9619, -0.1917), (-0.1951, -0.9808, 0.0), (-2.029e-07, -3.277e-07, -0.9966), (-0.07466, -0.1802, -0.9774), (-0.1464, -0.3536, -0.9205), (-0.2126, -0.5133, -0.8281), (-0.2706, -0.6533, -0.7037), (-0.3182, -0.7682, -0.5522), (-0.3536, -0.8536, -0.3793), (-0.3753, -0.9061, -0.1917), (-0.3827, -0.9239, 0.0), (-0.1084, -0.1622, -0.9774), (-0.2126, -0.3182, -0.9205), (-0.3087, -0.4619, -0.8281), (-0.3928, -0.5879, -0.7037), (-0.4619, -0.6913, -0.5522), (-0.5133, -0.7682, -0.3793), (-0.5449, -0.8155, -0.1917), (-0.5556, -0.8315, 0.0), (-0.1379, -0.1379, -0.9774), (-0.2706, -0.2706, -0.9205), (-0.3928, -0.3928, -0.8281), (-0.5, -0.5, -0.7037), (-0.5879, -0.5879, -0.5522), (-0.6533, -0.6533, -0.3793), (-0.6935, -0.6935, -0.1917), (-0.7071, -0.7071, 0.0), (-0.1622, -0.1084, -0.9774), (-0.3182, -0.2126, -0.9205), (-0.4619, -0.3087, -0.8281), (-0.5879, -0.3928, -0.7037), (-0.6913, -0.4619, -0.5522), (-0.7682, -0.5133, -0.3793), (-0.8155, -0.5449, -0.1917), (-0.8315, -0.5556, 0.0), (-0.1802, -0.07466, -0.9774), (-0.3536, -0.1464, -0.9205), (-0.5133, -0.2126, -0.8281), (-0.6533, -0.2706, -0.7037), (-0.7682, -0.3182, -0.5522), (-0.8536, -0.3536, -0.3793), (-0.9061, -0.3753, -0.1917), (-0.9239, -0.3827, 0.0), (-0.1913, -0.03806, -0.9774), (-0.3753, -0.07466, -0.9205), (-0.5449, -0.1084, -0.8281), (-0.6935, -0.1379, -0.7037), (-0.8155, -0.1622, -0.5522), (-0.9061, -0.1802, -0.3793), (-0.9619, -0.1913, -0.1917), (-0.9808, -0.1951, 0.0), (-0.1951, -1.255e-08, -0.9774), (-0.3827, 1.725e-08, -0.9205), (-0.5556, 1.725e-08, -0.8281), (-0.7071, 1.141e-07, -0.7037), (-0.8315, 1.588e-07, -0.5522), (-0.9239, -2e-08, -0.3793), (-0.9808, 2.035e-07, -0.1917), (-1.0, 1.588e-07, 0.0), (-0.1913, 0.03806, -0.9774), (-0.3753, 0.07466, -0.9205), (-0.5449, 0.1084, -0.8281), (-0.6935, 0.1379, -0.7037), (-0.8155, 0.1622, -0.5522), (-0.9061, 0.1802, -0.3793), (-0.9619, 0.1913, -0.1917), (-0.9808, 0.1951, 0.0), (-0.1802, 0.07466, -0.9774), (-0.3536, 0.1464, -0.9205), (-0.5133, 0.2126, -0.8281), (-0.6533, 0.2706, -0.7037), (-0.7682, 0.3182, -0.5522), (-0.8536, 0.3536, -0.3793), (-0.9061, 0.3753, -0.1917), (-0.9239, 0.3827, 0.0), (-0.1622, 0.1084, -0.9774), (-0.3182, 0.2126, -0.9205), (-0.4619, 0.3087, -0.8281), (-0.5879, 0.3928, -0.7037), (-0.6913, 0.4619, -0.5522), (-0.7682, 0.5133, -0.3793), (-0.8155, 0.5449, -0.1917), (-0.8315, 0.5556, 0.0), (-0.1379, 0.1379, -0.9774), (-0.2706, 0.2706, -0.9205), (-0.3928, 0.3928, -0.8281), (-0.5, 0.5, -0.7037), (-0.5879, 0.5879, -0.5522), (-0.6533, 0.6533, -0.3793), (-0.6935, 0.6935, -0.1917), (-0.7071, 0.7071, 0.0), (-0.1084, 0.1622, -0.9774), (-0.2126, 0.3182, -0.9205), (-0.3087, 0.4619, -0.8281), (-0.3928, 0.5879, -0.7037), (-0.4619, 0.6913, -0.5522), (-0.5133, 0.7682, -0.3793), (-0.5449, 0.8155, -0.1917), (-0.5556, 0.8315, 0.0), (-0.07466, 0.1802, -0.9774), (-0.1464, 0.3536, -0.9205), (-0.2126, 0.5133, -0.8281), (-0.2706, 0.6533, -0.7037), (-0.3182, 0.7682, -0.5522), (-0.3536, 0.8536, -0.3793), (-0.3753, 0.9061, -0.1917), (-0.3827, 0.9239, 0.0), (-0.03806, 0.1913, -0.9774), (-0.07466, 0.3753, -0.9205), (-0.1084, 0.5449, -0.8281), (-0.1379, 0.6935, -0.7037), (-0.1622, 0.8155, -0.5522), (-0.1802, 0.9061, -0.3793), (-0.1913, 0.9619, -0.1917), (-0.1951, 0.9808, 0.0), (-4.069e-08, 0.1951, -0.9774), (2.891e-10, 0.3827, -0.9205), (3.009e-08, 0.5556, -0.8281), (7.479e-08, 0.7071, -0.7037), (1.94e-07, 0.8315, -0.5522), (-1.461e-08, 0.9239, -0.3793), (1.791e-07, 0.9808, -0.1917), (1.94e-07, 1.0, 0.0), (0.03113, 0.3006, -0.2118), (2.278, 2.044, 0.4481), (0.7433, 0.3883, -0.01214), (1.65, 0.8508, 0.2951), (2.105, 1.444, 0.3675), (0.002713, 0.2701, -0.0971), (2.327, 2.095, 0.5474), (0.7149, 0.3578, 0.1026), (1.672, 0.874, 0.4128), (2.14, 1.481, 0.4785), (-0.3171, 0.6331, -0.2098), (1.324, 2.955, 0.4528), (-0.2871, 0.3164, -0.2864), (2.066, 2.778, 0.5276), (-0.2609, 1.347, -0.006195), (0.149, 2.285, 0.3025), (0.7331, 2.755, 0.3743), (1.419, 2.1, 0.4502), (0.8994, 1.568, 0.2988), (0.2412, 0.8678, -0.00917), (-0.3455, 0.6027, -0.09504), (1.373, 3.006, 0.552), (-0.3155, 0.286, -0.1717), (2.047, 2.754, 0.667), (-0.2893, 1.317, 0.1085), (0.1717, 2.308, 0.4201), (0.7685, 2.792, 0.4852), (1.454, 2.136, 0.4899), (0.9221, 1.591, 0.3782), (0.2128, 0.8374, 0.01784), (-0.4414, -0.2325, -0.2118), (-1.903, -2.672, 0.4481), (-0.4432, -0.95, -0.01214), (-0.7937, -1.905, 0.2951), (-1.328, -2.429, 0.3675), (-0.4146, -0.2006, -0.0971), (-1.948, -2.727, 0.5474), (-0.4163, -0.9182, 0.1026), (-0.8139, -1.931, 0.4128), (-1.36, -2.468, 0.4785), (-0.8134, 0.07332, -0.2098), (-2.921, -1.834, 0.4528), (-0.4953, 0.08154, -0.2864), (-2.657, -2.55, 0.5276), (-1.516, -0.06814, -0.006195), (-2.397, -0.5874, 0.3025), (-2.794, -1.224, 0.3743), (-2.061, -1.826, 0.4502), (-1.595, -1.246, 0.2988), (-0.9794, -0.5091, -0.00917), (-0.7865, 0.1052, -0.09504), (-2.966, -1.889, 0.552), (-0.4685, 0.1134, -0.1717), (-2.635, -2.528, 0.667), (-1.489, -0.03628, 0.1085), (-2.417, -0.6127, 0.4201), (-2.826, -1.263, 0.4852), (-2.093, -1.866, 0.4899), (-1.616, -1.272, 0.3782), (-0.9526, -0.4772, 0.01784), (0.1881, 0.01847, -0.2118), (2.927, -0.7462, 0.4481), (0.683, -0.501, -0.01214), (1.595, -0.9532, 0.2951), (2.343, -0.9649, 0.3675), (0.1467, 0.02313, -0.0971), (2.997, -0.7553, 0.5474), (0.6416, -0.4964, 0.1026), (1.627, -0.9576, 0.4128), (2.393, -0.9716, 0.4785), (0.2475, 0.4963, -0.2098), (3.09, 0.5625, 0.4528), (0.01109, 0.2834, -0.2864), (3.39, -0.1389, 0.5276), (0.8545, 0.8769, -0.006195), (1.851, 1.106, 0.3025), (2.577, 0.9179, 0.3743), (2.46, -0.02353, 0.4502), (1.723, 0.0766, 0.2988), (0.7688, 0.1879, -0.00917), (0.2061, 0.501, -0.09504), (3.16, 0.5534, 0.552), (-0.0303, 0.2881, -0.1717), (3.359, -0.1383, 0.667), (0.8131, 0.8815, 0.1085), (1.883, 1.102, 0.4201), (2.628, 0.9112, 0.4852), (2.51, -0.03021, 0.4899), (1.755, 0.07219, 0.3782), (0.7274, 0.1926, 0.01784), (-0.5216, 0.08017, -0.2118), (-3.351, -0.2004, 0.4481), (-1.099, -0.3461, -0.01214), (-2.075, -0.6342, 0.2951), (-2.814, -0.5167, 0.3675), (-0.4801, 0.07761, -0.0971), (-3.422, -0.1973, 0.5474), (-1.057, -0.3487, 0.1026), (-2.107, -0.633, 0.4128), (-2.865, -0.5145, 0.4785), (-0.4978, 0.5611, -0.2098), (-3.286, 1.117, 0.4528), (-0.3016, 0.3106, -0.2864), (-3.703, 0.4777, 0.5276), (-1.03, 1.041, -0.006195), (-1.972, 1.439, 0.3025), (-2.72, 1.378, 0.3743), (-2.767, 0.4308, 0.4502), (-2.024, 0.4023, 0.2988), (-1.064, 0.3473, -0.00917), (-0.4562, 0.5585, -0.09504), (-3.357, 1.12, 0.552), (-0.26, 0.3081, -0.1717), (-3.672, 0.473, 0.667), (-0.9884, 1.038, 0.1085), (-2.005, 1.44, 0.4201), (-2.771, 1.38, 0.4852), (-2.818, 0.433, 0.4899), (-2.056, 0.4035, 0.3782), (-1.023, 0.3447, 0.01784), (0.1105, -0.2198, -0.2118), (1.682, -2.589, 0.4481), (0.1452, -0.9365, -0.01214), (0.5393, -1.875, 0.2951), (1.098, -2.373, 0.3675), (0.08219, -0.1892, -0.0971), (1.73, -2.642, 0.5474), (0.1169, -0.9059, 0.1026), (0.5607, -1.899, 0.4128), (1.131, -2.411, 0.4785), (0.4679, 0.1028, -0.2098), (2.662, -1.706, 0.4528), (0.1499, 0.09638, -0.2864), (2.43, -2.433, 0.5276), (1.176, -0.006195, -0.006195), (2.08, -0.4843, 0.3025), (2.506, -1.102, 0.3743), (1.802, -1.737, 0.4502), (1.31, -1.18, 0.2988), (0.6606, -0.4713, -0.00917), (0.4397, 0.1334, -0.09504), (2.709, -1.759, 0.552), (0.1216, 0.127, -0.1717), (2.407, -2.412, 0.667), (1.148, 0.0244, 0.1085), (2.102, -0.5087, 0.4201), (2.54, -1.14, 0.4852), (1.836, -1.775, 0.4899), (1.331, -1.204, 0.3782), (0.6323, -0.4408, 0.01784), (-0.3861, 0.291, -0.2118), (-2.71, 1.929, 0.4481), (-1.102, 0.3458, -0.01214), (-2.028, 0.7662, 0.2951), (-2.51, 1.338, 0.3675), (-0.3563, 0.2618, -0.0971), (-2.762, 1.978, 0.5474), (-1.072, 0.3167, 0.1026), (-2.052, 0.7883, 0.4128), (-2.548, 1.373, 0.4785), (-0.05358, 0.6392, -0.2098), (-1.8, 2.883, 0.4528), (-0.06895, 0.3214, -0.2864), (-2.533, 2.672, 0.5276), (-0.1426, 1.35, -0.006195), (-0.5951, 2.267, 0.3025), (-1.2, 2.711, 0.3743), (-1.855, 2.024, 0.4502), (-1.312, 1.517, 0.2988), (-0.6221, 0.848, -0.00917), (-0.0238, 0.6101, -0.09504), (-1.851, 2.932, 0.552), (-0.03917, 0.2923, -0.1717), (-2.513, 2.649, 0.667), (-0.1128, 1.321, 0.1085), (-0.6188, 2.289, 0.4201), (-1.237, 2.745, 0.4852), (-1.892, 2.059, 0.4899), (-1.335, 1.539, 0.3782), (-0.5923, 0.8188, 0.01784), (-0.1248, -0.3526, -0.2118), (-0.6494, -3.147, 0.4481), (-0.5995, -0.8907, -0.01214), (-0.9711, -1.838, 0.2951), (-0.9179, -2.584, 0.3675), (-0.1238, -0.311, -0.0971), (-0.6524, -3.218, 0.5474), (-0.5985, -0.8491, 0.1026), (-0.9727, -1.871, 0.4128), (-0.9202, -2.635, 0.4785), (0.3564, -0.3705, -0.2098), (0.6685, -3.196, 0.4528), (0.1238, -0.1534, -0.2864), (-0.004267, -3.556, 0.5276), (0.7881, -0.9423, -0.006195), (1.103, -1.915, 0.3025), (0.9781, -2.655, 0.3743), (0.03009, -2.62, 0.4502), (0.06602, -1.877, 0.2988), (0.09428, -0.9165, -0.00917), (0.3574, -0.3289, -0.09504), (0.6655, -3.267, 0.552), (0.1249, -0.1117, -0.1717), (-0.006347, -3.526, 0.667), (0.7891, -0.9006, 0.1085), (1.101, -1.948, 0.4201), (0.9758, -2.706, 0.4852), (0.0278, -2.67, 0.4899), (0.0644, -1.909, 0.3782), (0.09533, -0.8748, 0.01784), (-0.1248, 0.3597, -0.2118), (-0.6494, 3.154, 0.4481), (-0.5995, 0.8978, -0.01214), (-0.9711, 1.845, 0.2951), (-0.9179, 2.591, 0.3675), (-0.1238, 0.3181, -0.0971), (-0.6524, 3.225, 0.5474), (-0.5985, 0.8562, 0.1026), (-0.9727, 1.878, 0.4128), (-0.9202, 2.642, 0.4785), (0.3564, 0.3776, -0.2098), (0.6685, 3.203, 0.4528), (0.1238, 0.1605, -0.2864), (-0.004267, 3.563, 0.5276), (0.7881, 0.9494, -0.006195), (1.103, 1.923, 0.3025), (0.9781, 2.662, 0.3743), (0.03009, 2.627, 0.4502), (0.06602, 1.884, 0.2988), (0.09428, 0.9236, -0.00917), (0.3574, 0.336, -0.09504), (0.6655, 3.274, 0.552), (0.1249, 0.1188, -0.1717), (-0.006347, 3.533, 0.667), (0.7891, 0.9077, 0.1085), (1.101, 1.955, 0.4201), (0.9758, 2.713, 0.4852), (0.0278, 2.678, 0.4899), (0.0644, 1.916, 0.3782), (0.09533, 0.8819, 0.01784), (-0.03592, -0.2325, -4.253), (-1.497, -2.672, -3.593), (-0.03765, -0.95, -4.053), (-0.3882, -1.905, -3.746), (-0.9229, -2.429, -3.674), (-0.009085, -0.2006, -4.138), (-1.542, -2.727, -3.494), (-0.01081, -0.9182, -3.939), (-0.4084, -1.931, -3.628), (-0.9549, -2.468, -3.563), (-0.4078, 0.07332, -4.251), (-2.516, -1.834, -3.588), (-0.08981, 0.08154, -4.328), (-2.251, -2.55, -3.513), (-1.11, -0.06814, -4.047), (-1.991, -0.5874, -3.739), (-2.389, -1.224, -3.667), (-1.656, -1.826, -3.591), (-1.19, -1.246, -3.742), (-0.5739, -0.5091, -4.05), (-0.381, 0.1052, -4.136), (-2.561, -1.889, -3.489), (-0.06298, 0.1134, -4.213), (-2.229, -2.528, -3.374), (-1.083, -0.03628, -3.933), (-2.012, -0.6127, -3.621), (-2.421, -1.263, -3.556), (-1.688, -1.866, -3.551), (-1.21, -1.272, -3.663), (-0.5471, -0.4772, -4.023)], [], [(481, 224, 6, 232), (218, 119, 0), (219, 218, 0, 1), (220, 219, 1, 2), (221, 220, 2, 3), (222, 221, 3, 4), (223, 222, 4, 5), (224, 223, 5, 6), (6, 5, 12, 13), (232, 6, 13, 240), (0, 119, 7), (1, 0, 7, 8), (2, 1, 8, 9), (3, 2, 9, 10), (4, 3, 10, 11), (5, 4, 11, 12), (10, 9, 16, 17), (11, 10, 17, 18), (12, 11, 18, 19), (13, 12, 19, 20), (240, 13, 20, 248), (7, 119, 14), (8, 7, 14, 15), (9, 8, 15, 16), (248, 20, 27, 256), (14, 119, 21), (15, 14, 21, 22), (16, 15, 22, 23), (17, 16, 23, 24), (18, 17, 24, 25), (19, 18, 25, 26), (20, 19, 26, 27), (24, 23, 30, 31), (25, 24, 31, 32), (26, 25, 32, 33), (27, 26, 33, 34), (256, 27, 34, 264), (21, 119, 28), (22, 21, 28, 29), (23, 22, 29, 30), (264, 34, 41, 272), (28, 119, 35), (29, 28, 35, 36), (30, 29, 36, 37), (31, 30, 37, 38), (32, 31, 38, 39), (33, 32, 39, 40), (34, 33, 40, 41), (39, 38, 45, 46), (40, 39, 46, 47), (41, 40, 47, 48), (272, 41, 48, 280), (35, 119, 42), (36, 35, 42, 43), (37, 36, 43, 44), (38, 37, 44, 45), (42, 119, 49), (43, 42, 49, 50), (44, 43, 50, 51), (45, 44, 51, 52), (46, 45, 52, 53), (47, 46, 53, 54), (48, 47, 54, 55), (280, 48, 55, 288), (53, 52, 59, 60), (54, 53, 60, 61), (55, 54, 61, 62), (288, 55, 62, 296), (49, 119, 56), (50, 49, 56, 57), (51, 50, 57, 58), (52, 51, 58, 59), (57, 56, 63, 64), (58, 57, 64, 65), (59, 58, 65, 66), (60, 59, 66, 67), (61, 60, 67, 68), (62, 61, 68, 69), (296, 62, 69, 304), (56, 119, 63), (68, 67, 74, 75), (69, 68, 75, 76), (304, 69, 76, 312), (63, 119, 70), (64, 63, 70, 71), (65, 64, 71, 72), (66, 65, 72, 73), (67, 66, 73, 74), (72, 71, 78, 79), (73, 72, 79, 80), (74, 73, 80, 81), (75, 74, 81, 82), (76, 75, 82, 83), (312, 76, 83, 320), (70, 119, 77), (71, 70, 77, 78), (83, 82, 89, 90), (320, 83, 90, 328), (77, 119, 84), (78, 77, 84, 85), (79, 78, 85, 86), (80, 79, 86, 87), (81, 80, 87, 88), (82, 81, 88, 89), (86, 85, 92, 93), (87, 86, 93, 94), (88, 87, 94, 95), (89, 88, 95, 96), (90, 89, 96, 97), (328, 90, 97, 336), (84, 119, 91), (85, 84, 91, 92), (97, 96, 103, 104), (336, 97, 104, 344), (91, 119, 98), (92, 91, 98, 99), (93, 92, 99, 100), (94, 93, 100, 101), (95, 94, 101, 102), (96, 95, 102, 103), (101, 100, 107, 108), (102, 101, 108, 109), (103, 102, 109, 110), (104, 103, 110, 111), (344, 104, 111, 352), (98, 119, 105), (99, 98, 105, 106), (100, 99, 106, 107), (352, 111, 118, 360), (105, 119, 112), (106, 105, 112, 113), (107, 106, 113, 114), (108, 107, 114, 115), (109, 108, 115, 116), (110, 109, 116, 117), (111, 110, 117, 118), (115, 114, 122, 123), (116, 115, 123, 124), (117, 116, 124, 125), (118, 117, 125, 126), (360, 118, 126, 369), (112, 119, 120), (113, 112, 120, 121), (114, 113, 121, 122), (369, 126, 133, 377), (120, 119, 127), (121, 120, 127, 128), (122, 121, 128, 129), (123, 122, 129, 130), (124, 123, 130, 131), (125, 124, 131, 132), (126, 125, 132, 133), (131, 130, 137, 138), (132, 131, 138, 139), (133, 132, 139, 140), (377, 133, 140, 385), (127, 119, 134), (128, 127, 134, 135), (129, 128, 135, 136), (130, 129, 136, 137), (135, 134, 141, 142), (136, 135, 142, 143), (137, 136, 143, 144), (138, 137, 144, 145), (139, 138, 145, 146), (140, 139, 146, 147), (385, 140, 147, 393), (134, 119, 141), (146, 145, 152, 153), (147, 146, 153, 154), (393, 147, 154, 401), (141, 119, 148), (142, 141, 148, 149), (143, 142, 149, 150), (144, 143, 150, 151), (145, 144, 151, 152), (149, 148, 155, 156), (150, 149, 156, 157), (151, 150, 157, 158), (152, 151, 158, 159), (153, 152, 159, 160), (154, 153, 160, 161), (401, 154, 161, 409), (148, 119, 155), (160, 159, 166, 167), (161, 160, 167, 168), (409, 161, 168, 417), (155, 119, 162), (156, 155, 162, 163), (157, 156, 163, 164), (158, 157, 164, 165), (159, 158, 165, 166), (164, 163, 170, 171), (165, 164, 171, 172), (166, 165, 172, 173), (167, 166, 173, 174), (168, 167, 174, 175), (417, 168, 175, 425), (162, 119, 169), (163, 162, 169, 170), (175, 174, 181, 182), (425, 175, 182, 433), (169, 119, 176), (170, 169, 176, 177), (171, 170, 177, 178), (172, 171, 178, 179), (173, 172, 179, 180), (174, 173, 180, 181), (178, 177, 184, 185), (179, 178, 185, 186), (180, 179, 186, 187), (181, 180, 187, 188), (182, 181, 188, 189), (433, 182, 189, 441), (176, 119, 183), (177, 176, 183, 184), (189, 188, 195, 196), (441, 189, 196, 449), (183, 119, 190), (184, 183, 190, 191), (185, 184, 191, 192), (186, 185, 192, 193), (187, 186, 193, 194), (188, 187, 194, 195), (193, 192, 199, 200), (194, 193, 200, 201), (195, 194, 201, 202), (196, 195, 202, 203), (449, 196, 203, 457), (190, 119, 197), (191, 190, 197, 198), (192, 191, 198, 199), (457, 203, 210, 465), (197, 119, 204), (198, 197, 204, 205), (199, 198, 205, 206), (200, 199, 206, 207), (201, 200, 207, 208), (202, 201, 208, 209), (203, 202, 209, 210), (208, 207, 214, 215), (209, 208, 215, 216), (210, 209, 216, 217), (465, 210, 217, 473), (204, 119, 211), (205, 204, 211, 212), (206, 205, 212, 213), (207, 206, 213, 214), (211, 119, 218), (212, 211, 218, 219), (213, 212, 219, 220), (214, 213, 220, 221), (215, 214, 221, 222), (216, 215, 222, 223), (217, 216, 223, 224), (473, 217, 224, 481), (481, 232, 231, 480), (474, 225, 361), (475, 226, 225, 474), (476, 227, 226, 475), (477, 228, 227, 476), (478, 229, 228, 477), (479, 230, 229, 478), (480, 231, 230, 479), (231, 239, 238, 230), (232, 240, 239, 231), (225, 233, 361), (226, 234, 233, 225), (227, 235, 234, 226), (228, 236, 235, 227), (229, 237, 236, 228), (230, 238, 237, 229), (236, 244, 243, 235), (237, 245, 244, 236), (238, 246, 245, 237), (239, 247, 246, 238), (240, 248, 247, 239), (233, 241, 361), (234, 242, 241, 233), (235, 243, 242, 234), (248, 256, 255, 247), (241, 249, 361), (242, 250, 249, 241), (243, 251, 250, 242), (244, 252, 251, 243), (245, 253, 252, 244), (246, 254, 253, 245), (247, 255, 254, 246), (252, 260, 259, 251), (253, 261, 260, 252), (254, 262, 261, 253), (255, 263, 262, 254), (256, 264, 263, 255), (249, 257, 361), (250, 258, 257, 249), (251, 259, 258, 250), (264, 272, 271, 263), (257, 265, 361), (258, 266, 265, 257), (259, 267, 266, 258), (260, 268, 267, 259), (261, 269, 268, 260), (262, 270, 269, 261), (263, 271, 270, 262), (269, 277, 276, 268), (270, 278, 277, 269), (271, 279, 278, 270), (272, 280, 279, 271), (265, 273, 361), (266, 274, 273, 265), (267, 275, 274, 266), (268, 276, 275, 267), (273, 281, 361), (274, 282, 281, 273), (275, 283, 282, 274), (276, 284, 283, 275), (277, 285, 284, 276), (278, 286, 285, 277), (279, 287, 286, 278), (280, 288, 287, 279), (285, 293, 292, 284), (286, 294, 293, 285), (287, 295, 294, 286), (288, 296, 295, 287), (281, 289, 361), (282, 290, 289, 281), (283, 291, 290, 282), (284, 292, 291, 283), (290, 298, 297, 289), (291, 299, 298, 290), (292, 300, 299, 291), (293, 301, 300, 292), (294, 302, 301, 293), (295, 303, 302, 294), (296, 304, 303, 295), (289, 297, 361), (302, 310, 309, 301), (303, 311, 310, 302), (304, 312, 311, 303), (297, 305, 361), (298, 306, 305, 297), (299, 307, 306, 298), (300, 308, 307, 299), (301, 309, 308, 300), (307, 315, 314, 306), (308, 316, 315, 307), (309, 317, 316, 308), (310, 318, 317, 309), (311, 319, 318, 310), (312, 320, 319, 311), (305, 313, 361), (306, 314, 313, 305), (319, 327, 326, 318), (320, 328, 327, 319), (313, 321, 361), (314, 322, 321, 313), (315, 323, 322, 314), (316, 324, 323, 315), (317, 325, 324, 316), (318, 326, 325, 317), (323, 331, 330, 322), (324, 332, 331, 323), (325, 333, 332, 324), (326, 334, 333, 325), (327, 335, 334, 326), (328, 336, 335, 327), (321, 329, 361), (322, 330, 329, 321), (335, 343, 342, 334), (336, 344, 343, 335), (329, 337, 361), (330, 338, 337, 329), (331, 339, 338, 330), (332, 340, 339, 331), (333, 341, 340, 332), (334, 342, 341, 333), (340, 348, 347, 339), (341, 349, 348, 340), (342, 350, 349, 341), (343, 351, 350, 342), (344, 352, 351, 343), (337, 345, 361), (338, 346, 345, 337), (339, 347, 346, 338), (352, 360, 359, 351), (345, 353, 361), (346, 354, 353, 345), (347, 355, 354, 346), (348, 356, 355, 347), (349, 357, 356, 348), (350, 358, 357, 349), (351, 359, 358, 350), (356, 365, 364, 355), (357, 366, 365, 356), (358, 367, 366, 357), (359, 368, 367, 358), (360, 369, 368, 359), (353, 362, 361), (354, 363, 362, 353), (355, 364, 363, 354), (369, 377, 376, 368), (362, 370, 361), (363, 371, 370, 362), (364, 372, 371, 363), (365, 373, 372, 364), (366, 374, 373, 365), (367, 375, 374, 366), (368, 376, 375, 367), (374, 382, 381, 373), (375, 383, 382, 374), (376, 384, 383, 375), (377, 385, 384, 376), (370, 378, 361), (371, 379, 378, 370), (372, 380, 379, 371), (373, 381, 380, 372), (379, 387, 386, 378), (380, 388, 387, 379), (381, 389, 388, 380), (382, 390, 389, 381), (383, 391, 390, 382), (384, 392, 391, 383), (385, 393, 392, 384), (378, 386, 361), (391, 399, 398, 390), (392, 400, 399, 391), (393, 401, 400, 392), (386, 394, 361), (387, 395, 394, 386), (388, 396, 395, 387), (389, 397, 396, 388), (390, 398, 397, 389), (395, 403, 402, 394), (396, 404, 403, 395), (397, 405, 404, 396), (398, 406, 405, 397), (399, 407, 406, 398), (400, 408, 407, 399), (401, 409, 408, 400), (394, 402, 361), (407, 415, 414, 406), (408, 416, 415, 407), (409, 417, 416, 408), (402, 410, 361), (403, 411, 410, 402), (404, 412, 411, 403), (405, 413, 412, 404), (406, 414, 413, 405), (412, 420, 419, 411), (413, 421, 420, 412), (414, 422, 421, 413), (415, 423, 422, 414), (416, 424, 423, 415), (417, 425, 424, 416), (410, 418, 361), (411, 419, 418, 410), (424, 432, 431, 423), (425, 433, 432, 424), (418, 426, 361), (419, 427, 426, 418), (420, 428, 427, 419), (421, 429, 428, 420), (422, 430, 429, 421), (423, 431, 430, 422), (428, 436, 435, 427), (429, 437, 436, 428), (430, 438, 437, 429), (431, 439, 438, 430), (432, 440, 439, 431), (433, 441, 440, 432), (426, 434, 361), (427, 435, 434, 426), (440, 448, 447, 439), (441, 449, 448, 440), (434, 442, 361), (435, 443, 442, 434), (436, 444, 443, 435), (437, 445, 444, 436), (438, 446, 445, 437), (439, 447, 446, 438), (445, 453, 452, 444), (446, 454, 453, 445), (447, 455, 454, 446), (448, 456, 455, 447), (449, 457, 456, 448), (442, 450, 361), (443, 451, 450, 442), (444, 452, 451, 443), (457, 465, 464, 456), (450, 458, 361), (451, 459, 458, 450), (452, 460, 459, 451), (453, 461, 460, 452), (454, 462, 461, 453), (455, 463, 462, 454), (456, 464, 463, 455), (462, 470, 469, 461), (463, 471, 470, 462), (464, 472, 471, 463), (465, 473, 472, 464), (458, 466, 361), (459, 467, 466, 458), (460, 468, 467, 459), (461, 469, 468, 460), (466, 474, 361), (467, 475, 474, 466), (468, 476, 475, 467), (469, 477, 476, 468), (470, 478, 477, 469), (471, 479, 478, 470), (472, 480, 479, 471), (473, 481, 480, 472), (486, 499, 495, 483), (482, 494, 501, 484), (484, 501, 500, 485), (485, 500, 499, 486), (491, 488, 505, 509), (487, 489, 511, 504), (489, 490, 510, 511), (490, 491, 509, 510), (482, 484, 489, 487), (486, 483, 488, 491), (484, 485, 490, 489), (483, 495, 505, 488), (485, 486, 491, 490), (494, 482, 487, 504), (498, 493, 495, 499), (492, 496, 501, 494), (496, 497, 500, 501), (497, 498, 499, 500), (508, 509, 505, 503), (502, 504, 511, 506), (506, 511, 510, 507), (507, 510, 509, 508), (492, 502, 506, 496), (498, 508, 503, 493), (496, 506, 507, 497), (493, 503, 505, 495), (497, 507, 508, 498), (494, 504, 502, 492), (516, 513, 525, 529), (512, 514, 531, 524), (514, 515, 530, 531), (515, 516, 529, 530), (521, 539, 535, 518), (517, 534, 541, 519), (519, 541, 540, 520), (520, 540, 539, 521), (512, 517, 519, 514), (516, 521, 518, 513), (514, 519, 520, 515), (513, 518, 535, 525), (515, 520, 521, 516), (524, 534, 517, 512), (528, 529, 525, 523), (522, 524, 531, 526), (526, 531, 530, 527), (527, 530, 529, 528), (538, 533, 535, 539), (532, 536, 541, 534), (536, 537, 540, 541), (537, 538, 539, 540), (522, 526, 536, 532), (528, 523, 533, 538), (526, 527, 537, 536), (523, 525, 535, 533), (527, 528, 538, 537), (524, 522, 532, 534), (546, 559, 555, 543), (542, 554, 561, 544), (544, 561, 560, 545), (545, 560, 559, 546), (551, 548, 565, 569), (547, 549, 571, 564), (549, 550, 570, 571), (550, 551, 569, 570), (542, 544, 549, 547), (546, 543, 548, 551), (544, 545, 550, 549), (543, 555, 565, 548), (545, 546, 551, 550), (554, 542, 547, 564), (558, 553, 555, 559), (552, 556, 561, 554), (556, 557, 560, 561), (557, 558, 559, 560), (568, 569, 565, 563), (562, 564, 571, 566), (566, 571, 570, 567), (567, 570, 569, 568), (552, 562, 566, 556), (558, 568, 563, 553), (556, 566, 567, 557), (553, 563, 565, 555), (557, 567, 568, 558), (554, 564, 562, 552), (576, 573, 585, 589), (572, 574, 591, 584), (574, 575, 590, 591), (575, 576, 589, 590), (581, 599, 595, 578), (577, 594, 601, 579), (579, 601, 600, 580), (580, 600, 599, 581), (572, 577, 579, 574), (576, 581, 578, 573), (574, 579, 580, 575), (573, 578, 595, 585), (575, 580, 581, 576), (584, 594, 577, 572), (588, 589, 585, 583), (582, 584, 591, 586), (586, 591, 590, 587), (587, 590, 589, 588), (598, 593, 595, 599), (592, 596, 601, 594), (596, 597, 600, 601), (597, 598, 599, 600), (582, 586, 596, 592), (588, 583, 593, 598), (586, 587, 597, 596), (583, 585, 595, 593), (587, 588, 598, 597), (584, 582, 592, 594), (606, 619, 615, 603), (602, 614, 621, 604), (604, 621, 620, 605), (605, 620, 619, 606), (611, 608, 625, 629), (607, 609, 631, 624), (609, 610, 630, 631), (610, 611, 629, 630), (602, 604, 609, 607), (606, 603, 608, 611), (604, 605, 610, 609), (603, 615, 625, 608), (605, 606, 611, 610), (614, 602, 607, 624), (618, 613, 615, 619), (612, 616, 621, 614), (616, 617, 620, 621), (617, 618, 619, 620), (628, 629, 625, 623), (622, 624, 631, 626), (626, 631, 630, 627), (627, 630, 629, 628), (612, 622, 626, 616), (618, 628, 623, 613), (616, 626, 627, 617), (613, 623, 625, 615), (617, 627, 628, 618), (614, 624, 622, 612), (636, 633, 645, 649), (632, 634, 651, 644), (634, 635, 650, 651), (635, 636, 649, 650), (641, 659, 655, 638), (637, 654, 661, 639), (639, 661, 660, 640), (640, 660, 659, 641), (632, 637, 639, 634), (636, 641, 638, 633), (634, 639, 640, 635), (633, 638, 655, 645), (635, 640, 641, 636), (644, 654, 637, 632), (648, 649, 645, 643), (642, 644, 651, 646), (646, 651, 650, 647), (647, 650, 649, 648), (658, 653, 655, 659), (652, 656, 661, 654), (656, 657, 660, 661), (657, 658, 659, 660), (642, 646, 656, 652), (648, 643, 653, 658), (646, 647, 657, 656), (643, 645, 655, 653), (647, 648, 658, 657), (644, 642, 652, 654), (666, 679, 675, 663), (662, 674, 681, 664), (664, 681, 680, 665), (665, 680, 679, 666), (671, 668, 685, 689), (667, 669, 691, 684), (669, 670, 690, 691), (670, 671, 689, 690), (662, 664, 669, 667), (666, 663, 668, 671), (664, 665, 670, 669), (663, 675, 685, 668), (665, 666, 671, 670), (674, 662, 667, 684), (678, 673, 675, 679), (672, 676, 681, 674), (676, 677, 680, 681), (677, 678, 679, 680), (688, 689, 685, 683), (682, 684, 691, 686), (686, 691, 690, 687), (687, 690, 689, 688), (672, 682, 686, 676), (678, 688, 683, 673), (676, 686, 687, 677), (673, 683, 685, 675), (677, 687, 688, 678), (674, 684, 682, 672), (696, 693, 705, 709), (692, 694, 711, 704), (694, 695, 710, 711), (695, 696, 709, 710), (701, 719, 715, 698), (697, 714, 721, 699), (699, 721, 720, 700), (700, 720, 719, 701), (692, 697, 699, 694), (696, 701, 698, 693), (694, 699, 700, 695), (693, 698, 715, 705), (695, 700, 701, 696), (704, 714, 697, 692), (708, 709, 705, 703), (702, 704, 711, 706), (706, 711, 710, 707), (707, 710, 709, 708), (718, 713, 715, 719), (712, 716, 721, 714), (716, 717, 720, 721), (717, 718, 719, 720), (702, 706, 716, 712), (708, 703, 713, 718), (706, 707, 717, 716), (703, 705, 715, 713), (707, 708, 718, 717), (704, 702, 712, 714), (726, 723, 735, 739), (722, 724, 741, 734), (724, 725, 740, 741), (725, 726, 739, 740), (731, 749, 745, 728), (727, 744, 751, 729), (729, 751, 750, 730), (730, 750, 749, 731), (722, 727, 729, 724), (726, 731, 728, 723), (724, 729, 730, 725), (723, 728, 745, 735), (725, 730, 731, 726), (734, 744, 727, 722), (738, 739, 735, 733), (732, 734, 741, 736), (736, 741, 740, 737), (737, 740, 739, 738), (748, 743, 745, 749), (742, 746, 751, 744), (746, 747, 750, 751), (747, 748, 749, 750), (732, 736, 746, 742), (738, 733, 743, 748), (736, 737, 747, 746), (733, 735, 745, 743), (737, 738, 748, 747), (734, 732, 742, 744)])
me_sphere.polygons.foreach_set('use_smooth', [True] * 764)
me_sphere.polygons.foreach_set('material_index', [0, 0, 0, 0, 0, 0, 0, 0, 0, 0, 0, 0, 0, 0, 0, 0, 0, 0, 0, 0, 0, 0, 0, 0, 0, 0, 0, 0, 0, 0, 0, 0, 0, 0, 0, 0, 0, 0, 0, 0, 0, 0, 0, 0, 0, 0, 0, 0, 0, 0, 0, 0, 0, 0, 0, 0, 0, 0, 0, 0, 0, 0, 0, 0, 0, 0, 0, 0, 0, 0, 0, 0, 0, 0, 0, 0, 0, 0, 0, 0, 0, 0, 0, 0, 0, 0, 0, 0, 0, 0, 0, 0, 0, 0, 0, 0, 0, 0, 0, 0, 0, 0, 0, 0, 0, 0, 0, 0, 0, 0, 0, 0, 0, 0, 0, 0, 0, 0, 0, 0, 0, 0, 0, 0, 0, 0, 0, 0, 0, 0, 0, 0, 0, 0, 0, 0, 0, 0, 0, 0, 0, 0, 0, 0, 0, 0, 0, 0, 0, 0, 0, 0, 0, 0, 0, 0, 0, 0, 0, 0, 0, 0, 0, 0, 0, 0, 0, 0, 0, 0, 0, 0, 0, 0, 0, 0, 0, 0, 0, 0, 0, 0, 0, 0, 0, 0, 0, 0, 0, 0, 0, 0, 0, 0, 0, 0, 0, 0, 0, 0, 0, 0, 0, 0, 0, 0, 0, 0, 0, 0, 0, 0, 0, 0, 0, 0, 0, 0, 0, 0, 0, 0, 0, 0, 0, 0, 0, 0, 0, 0, 0, 0, 0, 0, 0, 0, 0, 0, 0, 0, 0, 0, 0, 0, 0, 0, 0, 0, 0, 0, 0, 0, 0, 0, 0, 0, 1, 1, 1, 1, 1, 1, 1, 1, 1, 1, 1, 1, 1, 1, 1, 1, 1, 1, 1, 1, 1, 1, 1, 1, 1, 1, 1, 1, 1, 1, 1, 1, 1, 1, 1, 1, 1, 1, 1, 1, 1, 1, 1, 1, 1, 1, 1, 1, 1, 1, 1, 1, 1, 1, 1, 1, 1, 1, 1, 1, 1, 1, 1, 1, 1, 1, 1, 1, 1, 1, 1, 1, 1, 1, 1, 1, 1, 1, 1, 1, 1, 1, 1, 1, 1, 1, 1, 1, 1, 1, 1, 1, 1, 1, 1, 1, 1, 1, 1, 1, 1, 1, 1, 1, 1, 1, 1, 1, 1, 1, 1, 1, 1, 1, 1, 1, 1, 1, 1, 1, 1, 1, 1, 1, 1, 1, 1, 1, 1, 1, 1, 1, 1, 1, 1, 1, 1, 1, 1, 1, 1, 1, 1, 1, 1, 1, 1, 1, 1, 1, 1, 1, 1, 1, 1, 1, 1, 1, 1, 1, 1, 1, 1, 1, 1, 1, 1, 1, 1, 1, 1, 1, 1, 1, 1, 1, 1, 1, 1, 1, 1, 1, 1, 1, 1, 1, 1, 1, 1, 1, 1, 1, 1, 1, 1, 1, 1, 1, 1, 1, 1, 1, 1, 1, 1, 1, 1, 1, 1, 1, 1, 1, 1, 1, 1, 1, 1, 1, 1, 1, 1, 1, 1, 1, 1, 1, 1, 1, 1, 1, 1, 1, 1, 1, 1, 1, 1, 1, 1, 1, 1, 1, 1, 1, 1, 1, 1, 1, 1, 1, 1, 1, 1, 1, 1, 1, 2, 2, 2, 2, 2, 2, 2, 2, 2, 2, 2, 2, 2, 2, 2, 2, 2, 2, 2, 2, 2, 2, 2, 2, 2, 2, 2, 2, 2, 2, 2, 2, 2, 2, 2, 2, 2, 2, 2, 2, 2, 2, 2, 2, 2, 2, 2, 2, 2, 2, 2, 2, 2, 2, 2, 2, 2, 2, 2, 2, 2, 2, 2, 2, 2, 2, 2, 2, 2, 2, 2, 2, 2, 2, 2, 2, 2, 2, 2, 2, 2, 2, 2, 2, 2, 2, 2, 2, 2, 2, 2, 2, 2, 2, 2, 2, 2, 2, 2, 2, 2, 2, 2, 2, 2, 2, 2, 2, 2, 2, 2, 2, 2, 2, 2, 2, 2, 2, 2, 2, 2, 2, 2, 2, 2, 2, 2, 2, 2, 2, 2, 2, 2, 2, 2, 2, 2, 2, 2, 2, 2, 2, 2, 2, 2, 2, 2, 2, 2, 2, 2, 2, 2, 2, 2, 2, 2, 2, 2, 2, 2, 2, 2, 2, 2, 2, 2, 2, 2, 2, 2, 2, 2, 2, 2, 2, 2, 2, 2, 2, 2, 2, 2, 2, 2, 2, 2, 2, 2, 2, 2, 2, 2, 2, 2, 2, 2, 2, 2, 2, 2, 2, 2, 2, 2, 2, 2, 2, 2, 2, 2, 2, 2, 2, 2, 2, 2, 2, 2, 2, 2, 2, 2, 2, 1, 1, 1, 1, 1, 1, 1, 1, 1, 1, 1, 1, 1, 1, 1, 1, 1, 1, 1, 1, 1, 1, 1, 1, 1, 1, 1, 1])
me_sphere.materials.append(mat_material_005)
me_sphere.materials.append(mat_material_004)
me_sphere.materials.append(mat_material_007)
me_sphere.use_remesh_preserve_volume = False
me_sphere.use_remesh_preserve_attributes = False
me_sphere.use_mirror_vertex_groups = False
me_sphere.update()
me_plane = bpy.data.meshes.new('Plane')
me_plane.from_pydata([(1.302, 0.4229, 1.346), (0.8045, -1.107, 1.346), (-0.8045, -1.107, 1.346), (-1.302, 0.4229, 1.346), (0.0, 1.369, 1.346), (0.0, 1.149, 0.06482), (-1.093, 0.3552, 0.06482), (-0.6756, -0.9299, 0.06482), (0.6756, -0.9299, 0.06482), (1.093, 0.3552, 0.06482), (0.0, 1.474, 1.51), (-1.402, 0.4554, 1.51), (-0.8663, -1.192, 1.51), (0.8663, -1.192, 1.51), (1.402, 0.4554, 1.51), (0.0, 1.367, 1.51), (-1.3, 0.4225, 1.51), (-0.8037, -1.106, 1.51), (0.8037, -1.106, 1.51), (1.3, 0.4225, 1.51), (0.0, 1.033, 0.09539), (-0.9822, 0.3191, 0.09539), (-0.607, -0.8355, 0.09539), (0.607, -0.8355, 0.09539), (0.9822, 0.3191, 0.09539), (0.8345, -1.149, 1.269), (-0.8345, -1.149, 1.269), (-1.35, 0.4387, 1.269), (0.0, 1.42, 1.269), (1.35, 0.4387, 1.269), (-1.488, 0.4834, 1.517), (0.0, 1.564, 1.517), (-0.9195, -1.266, 1.517), (0.9195, -1.266, 1.517), (1.488, 0.4834, 1.517), (0.8858, -1.219, 1.262), (-1.433, 0.4657, 1.262), (1.433, 0.4657, 1.262), (-0.8858, -1.219, 1.262), (0.0, 1.507, 1.262), (-1.048, 0.3406, 0.001329), (0.0, 1.102, 0.001329), (-0.6479, -0.8917, 0.001329), (0.6479, -0.8917, 0.001329), (1.048, 0.3406, 0.001329), (-1.048, 0.3406, 0.0635), (0.0, 1.102, 0.0635), (-0.6479, -0.8917, 0.0635), (0.6479, -0.8917, 0.0635), (1.048, 0.3406, 0.0635), (0.0, 1.062, 0.4294), (1.01, 0.3282, 0.4294), (0.6243, -0.8593, 0.4294), (-0.6243, -0.8593, 0.4294), (-1.01, 0.3282, 0.4294), (0.0, 0.09936, 0.5734), (-0.01764, 0.0975, 0.5734), (-0.0345, 0.09202, 0.5734), (-0.04986, 0.08315, 0.5734), (-0.06304, 0.07129, 0.5734), (-0.07346, 0.05694, 0.5734), (-0.08068, 0.04074, 0.5734), (-0.08436, 0.02339, 0.5734), (-0.08436, 0.00566, 0.5734), (-0.08068, -0.01169, 0.5734), (-0.07346, -0.02789, 0.5734), (-0.06304, -0.04223, 0.5734), (-0.04986, -0.0541, 0.5734), (-0.0345, -0.06297, 0.5734), (-0.01764, -0.06845, 0.5734), (0.0, -0.0703, 0.5734), (0.01764, -0.06845, 0.5734), (0.0345, -0.06297, 0.5734), (0.04986, -0.0541, 0.5734), (0.06304, -0.04223, 0.5734), (0.07346, -0.02789, 0.5734), (0.08068, -0.01169, 0.5734), (0.08436, 0.00566, 0.5734), (0.08436, 0.02339, 0.5734), (0.08068, 0.04074, 0.5734), (0.07346, 0.05694, 0.5734), (0.06304, 0.07129, 0.5734), (0.04986, 0.08315, 0.5734), (0.0345, 0.09202, 0.5734), (0.01764, 0.0975, 0.5734), (-0.01764, 0.0975, 3.837), (0.0, 0.09936, 3.837), (-0.0345, 0.09202, 3.837), (-0.04986, 0.08315, 3.837), (-0.06304, 0.07129, 3.837), (-0.07346, 0.05694, 3.837), (-0.08068, 0.04074, 3.837), (-0.08436, 0.02339, 3.837), (-0.08436, 0.00566, 3.837), (-0.08068, -0.01169, 3.837), (-0.07346, -0.02789, 3.837), (-0.06304, -0.04223, 3.837), (-0.04986, -0.0541, 3.837), (-0.0345, -0.06297, 3.837), (-0.01764, -0.06845, 3.837), (0.0, -0.0703, 3.837), (0.01764, -0.06845, 3.837), (0.0345, -0.06297, 3.837), (0.04986, -0.0541, 3.837), (0.06304, -0.04223, 3.837), (0.07346, -0.02789, 3.837), (0.08068, -0.01169, 3.837), (0.08436, 0.00566, 3.837), (0.08436, 0.02339, 3.837), (0.08068, 0.04074, 3.837), (0.07346, 0.05694, 3.837), (0.06304, 0.07129, 3.837), (0.04986, 0.08315, 3.837), (0.0345, 0.09202, 3.837), (0.01764, 0.0975, 3.837)], [], [(1, 0, 51, 52), (10, 14, 34, 31), (3, 2, 53, 54), (6, 5, 46, 45), (9, 8, 48, 49), (4, 3, 54, 50), (54, 53, 52, 51, 50), (13, 14, 19, 18), (28, 27, 36, 39), (11, 10, 31, 30), (14, 13, 33, 34), (25, 29, 37, 35), (19, 15, 20, 24), (11, 12, 17, 16), (14, 10, 15, 19), (12, 13, 18, 17), (10, 11, 16, 15), (21, 22, 23, 24, 20), (17, 18, 23, 22), (15, 16, 21, 20), (18, 19, 24, 23), (16, 17, 22, 21), (9, 5, 28, 29), (6, 7, 26, 27), (8, 9, 29, 25), (5, 6, 27, 28), (7, 8, 25, 26), (38, 35, 33, 32), (39, 36, 30, 31), (35, 37, 34, 33), (36, 38, 32, 30), (37, 39, 31, 34), (29, 28, 39, 37), (12, 11, 30, 32), (26, 25, 35, 38), (13, 12, 32, 33), (27, 26, 38, 36), (43, 44, 49, 48), (40, 42, 47, 45), (44, 41, 46, 49), (42, 43, 48, 47), (41, 40, 45, 46), (5, 9, 49, 46), (7, 6, 45, 47), (3, 4, 0, 1, 2), (40, 41, 44, 43, 42), (8, 7, 47, 48), (2, 1, 52, 53), (0, 4, 50, 51), (56, 55, 84, 83, 82, 81, 80, 79, 78, 77, 76, 75, 74, 73, 72, 71, 70, 69, 68, 67, 66, 65, 64, 63, 62, 61, 60, 59, 58, 57), (85, 87, 88, 89, 90, 91, 92, 93, 94, 95, 96, 97, 98, 99, 100, 101, 102, 103, 104, 105, 106, 107, 108, 109, 110, 111, 112, 113, 114, 86), (77, 78, 108, 107), (64, 65, 95, 94), (78, 79, 109, 108), (65, 66, 96, 95), (79, 80, 110, 109), (66, 67, 97, 96), (80, 81, 111, 110), (67, 68, 98, 97), (81, 82, 112, 111), (68, 69, 99, 98), (55, 56, 85, 86), (82, 83, 113, 112), (69, 70, 100, 99), (56, 57, 87, 85), (83, 84, 114, 113), (70, 71, 101, 100), (57, 58, 88, 87), (84, 55, 86, 114), (71, 72, 102, 101), (58, 59, 89, 88), (72, 73, 103, 102), (59, 60, 90, 89), (73, 74, 104, 103), (60, 61, 91, 90), (74, 75, 105, 104), (61, 62, 92, 91), (75, 76, 106, 105), (62, 63, 93, 92), (76, 77, 107, 106), (63, 64, 94, 93)])
me_plane.polygons.foreach_set('use_smooth', [True] * 81)
me_plane.polygons.foreach_set('material_index', [0, 2, 0, 2, 2, 0, 0, 2, 2, 2, 2, 2, 2, 2, 2, 2, 2, 0, 2, 2, 2, 2, 2, 2, 2, 2, 2, 2, 2, 2, 2, 2, 2, 2, 2, 2, 2, 2, 2, 2, 2, 2, 2, 2, 1, 2, 2, 0, 0, 3, 4, 3, 3, 3, 3, 3, 3, 3, 3, 3, 3, 3, 3, 3, 3, 3, 3, 3, 3, 3, 3, 3, 3, 3, 3, 3, 3, 3, 3, 3, 3])
me_plane.materials.append(mat_material_001)
me_plane.materials.append(mat_material_002)
me_plane.materials.append(mat_material_003)
me_plane.materials.append(mat_material_004)
me_plane.materials.append(mat_material_010)
me_plane.use_remesh_preserve_volume = False
me_plane.use_remesh_preserve_attributes = False
me_plane.use_mirror_vertex_groups = False
me_plane.update()

# ---- objects
ob_cylinder = bpy.data.objects.new('Cylinder', me_cylinder)
ob_circle_001 = bpy.data.objects.new('Circle.001', me_circle_001)
ob_circle = bpy.data.objects.new('Circle', me_circle)
ob_plane_001 = bpy.data.objects.new('Plane.001', me_plane_008)
ob_sphere = bpy.data.objects.new('Sphere', me_sphere)
ob_plane = bpy.data.objects.new('Plane', me_plane)
ob_lamp = bpy.data.objects.new('Lamp', light_lamp)
ob_camera = bpy.data.objects.new('Camera', cam_camera)

# ---- transforms, parenting, visibility, modifiers, constraints
ob_cylinder.location = (0.04064, 0.01308, 3.868)
ob_cylinder.scale = (0.4687, 0.4687, 0.4687)
ob_cylinder.lineart.crease_threshold = 0.0
ob_circle_001.location = (-0.0008418, 0.01197, 4.288)
ob_circle_001.lineart.crease_threshold = 0.0
ob_circle.location = (0.4321, 0.0796, 3.328)
ob_circle.lineart.crease_threshold = 0.0
ob_plane_001.location = (0.0, 0.0, 0.0)
ob_plane_001.scale = (0.87, 0.87, 0.87)
ob_plane_001.lineart.crease_threshold = 0.0
_m = ob_plane_001.modifiers.new('Mirror', 'MIRROR')
_m.use_axis = (True, True, False)
_m.use_clip = True
ob_sphere.location = (0.009338, 3.277, 3.431)
ob_sphere.scale = (0.3029, 0.3029, 0.3029)
ob_sphere.hide_viewport = True
ob_sphere.lineart.crease_threshold = 0.0
ob_plane.location = (0.0, 0.0, 0.0)
ob_plane.scale = (0.87, 0.87, 0.87)
ob_plane.lineart.crease_threshold = 0.0
ob_lamp.location = (4.076, 1.005, 5.904)
ob_lamp.rotation_euler = (0.6503, 0.05522, 1.866)
ob_lamp.lock_rotations_4d = False
ob_lamp.empty_display_type = 'ARROWS'
ob_lamp.color = (0.0, 0.0, 0.0, 0.0)
ob_lamp.lineart.crease_threshold = 0.0
ob_camera.parent = ob_lamp
ob_camera.matrix_parent_inverse = Matrix(((-0.2909, 0.9552, -0.05519, 0.5511), (-0.7711, -0.1999, 0.6045, -0.2249), (0.5664, 0.2184, 0.7947, -7.22), (0.0, 0.0, 0.0, 1.0)))
ob_camera.location = (7.481, -6.508, 5.344)
ob_camera.rotation_euler = (1.109, 0.0, 0.8149)
ob_camera.lock_rotations_4d = False
ob_camera.empty_display_type = 'ARROWS'
ob_camera.color = (0.0, 0.0, 0.0, 0.0)
ob_camera.display_type = 'WIRE'
ob_camera.lineart.crease_threshold = 0.0

# ---- collection membership
col_collection_1.objects.link(ob_cylinder)
col_collection_1.objects.link(ob_circle_001)
col_collection_1.objects.link(ob_circle)
col_collection_1.objects.link(ob_plane_001)
col_collection_1.objects.link(ob_sphere)
col_collection_1.objects.link(ob_plane)
col_collection_1.objects.link(ob_lamp)
col_collection_1.objects.link(ob_camera)

# ---- scene / render settings (as saved in the file)
scene.camera = ob_camera
scene.frame_start = 1; scene.frame_end = 250; scene.frame_set(7)
scene.render.engine = 'BLENDER_EEVEE_NEXT'
scene.render.resolution_percentage = 50
scene.render.dither_intensity = 0.0
scene.cycles.use_denoising = False
scene.cycles.samples = 128
scene.cycles.sampling_pattern = 'TABULATED_SOBOL'
scene.cycles.use_adaptive_sampling = False
scene.cycles.use_light_tree = False
scene.cycles.blur_glossy = 0.0
scene.cycles.sample_clamp_indirect = 0.0
scene.view_settings.view_transform = 'Standard'
bpy.context.view_layer.update()
